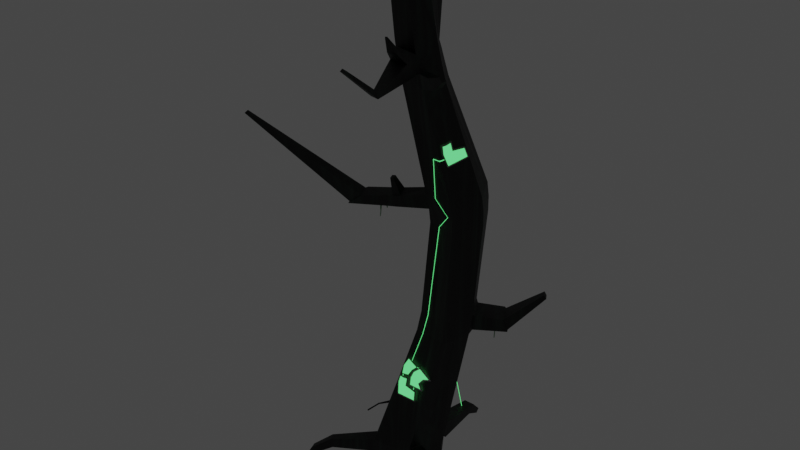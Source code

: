 # Source: finished_tree_1.blend  (saved by Blender 3.6.13; exported with 4.5.12 LTS)
import bpy
from mathutils import Matrix  # noqa: F401  (used for matrix-valued properties, if any)

bpy.ops.wm.read_factory_settings(use_empty=True)
scene = bpy.context.scene
scene.name = 'Scene'

# ---- collections
col_collection = bpy.data.collections.new('Collection'); scene.collection.children.link(col_collection)

# ---- materials (node trees are filled in below, after node groups)
mat_material = bpy.data.materials.new('Material')
mat_material.alpha_threshold = 0.0
mat_material.use_transparent_shadow = False
mat_material.roughness = 0.5
mat_material.line_color = (0.0, 0.0, 0.0, 1.0)
mat_material_001 = bpy.data.materials.new('Material.001')
mat_material_001.use_transparent_shadow = False
mat_metal1 = bpy.data.materials.new('metal1')
mat_metal1.use_transparent_shadow = False
mat_metal3 = bpy.data.materials.new('metal3')
mat_metal3.use_transparent_shadow = False
mat_material_002 = bpy.data.materials.new('Material.002')
mat_material_002.use_transparent_shadow = False
mat_material_003 = bpy.data.materials.new('Material.003')
mat_material_003.use_transparent_shadow = False
mat_material_004 = bpy.data.materials.new('Material.004')
mat_material_004.use_transparent_shadow = False
mat_material_005 = bpy.data.materials.new('Material.005')
mat_material_005.use_transparent_shadow = False
mat_material_006 = bpy.data.materials.new('Material.006')
mat_material_006.use_transparent_shadow = False
mat_material_007 = bpy.data.materials.new('Material.007')
mat_material_007.use_transparent_shadow = False
mat_material_009 = bpy.data.materials.new('Material.009')
mat_material_009.use_transparent_shadow = False
mat_metal3_002 = bpy.data.materials.new('metal3.002')
mat_metal3_002.use_transparent_shadow = False
mat_material_010 = bpy.data.materials.new('Material.010')
mat_material_010.use_transparent_shadow = False

# ---- material node trees
mat_material.use_nodes = True; mat_material.node_tree.nodes.clear()
_N = mat_material.node_tree.nodes; _L = mat_material.node_tree.links
n0 = _N.new('ShaderNodeOutputMaterial'); n0.name = 'Material Output'; n0.location = (300, 300)
n1 = _N.new('ShaderNodeBsdfPrincipled'); n1.name = 'Principled BSDF'; n1.location = (10, 300)
n1.distribution = 'GGX'
n1.subsurface_method = 'RANDOM_WALK_SKIN'
n1.inputs[2].default_value = 0.5818
n1.inputs[3].default_value = 1.45
n1.inputs[27].default_value = (0.0, 0.0, 0.0, 1.0)
n1.inputs[28].default_value = 1.0
n2 = _N.new('ShaderNodeValToRGB'); n2.name = 'Color Ramp'; n2.location = (-350, 117)
while len(n2.color_ramp.elements) > 1: n2.color_ramp.elements.remove(n2.color_ramp.elements[-1])
n2.color_ramp.elements[0].position = 0.1864; n2.color_ramp.elements[0].color = (0.06663, 0.09084, 0.05448, 1.0)
_e = n2.color_ramp.elements.new(0.3682); _e.color = (0.009721, 0.02416, 0.016, 1.0)
_e = n2.color_ramp.elements.new(0.5182); _e.color = (0.0, 0.0, 0.0, 1.0)
n3 = _N.new('ShaderNodeTexNoise'); n3.name = 'Noise Texture'; n3.location = (-606, 157)
n3.noise_dimensions = '2D'
n3.inputs[2].default_value = 4.0
n3.inputs[3].default_value = 4.6
n3.inputs[4].default_value = 1.0
n3.inputs[8].default_value = 1.02
_L.new(n1.outputs[0], n0.inputs[0])
_L.new(n3.outputs[1], n2.inputs[0])
_L.new(n2.outputs[0], n1.inputs[0])
n0.is_active_output = True
mat_material_001.use_nodes = True; mat_material_001.node_tree.nodes.clear()
_N = mat_material_001.node_tree.nodes; _L = mat_material_001.node_tree.links
n0 = _N.new('ShaderNodeOutputMaterial'); n0.name = 'Material Output'; n0.location = (300, 300)
n1 = _N.new('ShaderNodeEmission'); n1.name = 'Emission'; n1.location = (10, 300)
n1.inputs[0].default_value = (0.1384, 1.0, 0.2582, 1.0)
_L.new(n1.outputs[0], n0.inputs[0])
n0.is_active_output = True
mat_metal1.use_nodes = True; mat_metal1.node_tree.nodes.clear()
_N = mat_metal1.node_tree.nodes; _L = mat_metal1.node_tree.links
n0 = _N.new('ShaderNodeBsdfPrincipled'); n0.name = 'Principled BSDF'; n0.location = (10, 300)
n0.distribution = 'GGX'
n0.subsurface_method = 'RANDOM_WALK_SKIN'
n0.inputs[2].default_value = 0.2
n0.inputs[3].default_value = 1.45
n0.inputs[13].default_value = 0.3727
n0.inputs[27].default_value = (0.0, 0.0, 0.0, 1.0)
n0.inputs[28].default_value = 1.0
n1 = _N.new('ShaderNodeOutputMaterial'); n1.name = 'Material Output'; n1.location = (300, 300)
n2 = _N.new('ShaderNodeTexNoise'); n2.name = 'Noise Texture'; n2.location = (-772, 137)
n2.noise_dimensions = '2D'
n2.inputs[2].default_value = -1.63
n2.inputs[3].default_value = 1.8
n2.inputs[4].default_value = 0.08333
n2.inputs[8].default_value = 1.92
n3 = _N.new('ShaderNodeValToRGB'); n3.name = 'Color Ramp'; n3.location = (-511, 93)
while len(n3.color_ramp.elements) > 1: n3.color_ramp.elements.remove(n3.color_ramp.elements[-1])
n3.color_ramp.elements[0].position = 0.0; n3.color_ramp.elements[0].color = (0.2643, 0.2727, 0.2663, 1.0)
_e = n3.color_ramp.elements.new(1.0); _e.color = (0.4934, 0.4865, 0.5231, 1.0)
_L.new(n0.outputs[0], n1.inputs[0])
_L.new(n2.outputs[1], n3.inputs[0])
_L.new(n3.outputs[0], n0.inputs[0])
n1.is_active_output = True
mat_metal3.use_nodes = True; mat_metal3.node_tree.nodes.clear()
_N = mat_metal3.node_tree.nodes; _L = mat_metal3.node_tree.links
n0 = _N.new('ShaderNodeBsdfPrincipled'); n0.name = 'Principled BSDF'; n0.location = (10, 300)
n0.distribution = 'GGX'
n0.subsurface_method = 'RANDOM_WALK_SKIN'
n0.inputs[2].default_value = 0.2
n0.inputs[3].default_value = 1.45
n0.inputs[13].default_value = 0.3727
n0.inputs[27].default_value = (0.0, 0.0, 0.0, 1.0)
n0.inputs[28].default_value = 1.0
n1 = _N.new('ShaderNodeOutputMaterial'); n1.name = 'Material Output'; n1.location = (300, 300)
n2 = _N.new('ShaderNodeTexNoise'); n2.name = 'Noise Texture'; n2.location = (-772, 137)
n2.noise_dimensions = '2D'
n2.inputs[2].default_value = -1.63
n2.inputs[3].default_value = 1.8
n2.inputs[4].default_value = 0.08333
n2.inputs[8].default_value = 1.92
n3 = _N.new('ShaderNodeValToRGB'); n3.name = 'Color Ramp'; n3.location = (-511, 93)
while len(n3.color_ramp.elements) > 1: n3.color_ramp.elements.remove(n3.color_ramp.elements[-1])
n3.color_ramp.elements[0].position = 0.0; n3.color_ramp.elements[0].color = (0.2061, 0.2126, 0.2077, 1.0)
_e = n3.color_ramp.elements.new(1.0); _e.color = (0.2576, 0.254, 0.2727, 1.0)
_L.new(n0.outputs[0], n1.inputs[0])
_L.new(n2.outputs[1], n3.inputs[0])
_L.new(n3.outputs[0], n0.inputs[0])
n1.is_active_output = True
mat_material_002.use_nodes = True; mat_material_002.node_tree.nodes.clear()
_N = mat_material_002.node_tree.nodes; _L = mat_material_002.node_tree.links
n0 = _N.new('ShaderNodeBsdfPrincipled'); n0.name = 'Principled BSDF'; n0.location = (10, 300)
n0.distribution = 'GGX'
n0.subsurface_method = 'RANDOM_WALK_SKIN'
n0.inputs[0].default_value = (0.1619, 0.3392, 0.1774, 1.0)
n0.inputs[3].default_value = 1.45
n0.inputs[27].default_value = (0.0, 0.0, 0.0, 1.0)
n0.inputs[28].default_value = 1.0
n1 = _N.new('ShaderNodeOutputMaterial'); n1.name = 'Material Output'; n1.location = (300, 300)
_L.new(n0.outputs[0], n1.inputs[0])
n1.is_active_output = True
mat_material_003.use_nodes = True; mat_material_003.node_tree.nodes.clear()
_N = mat_material_003.node_tree.nodes; _L = mat_material_003.node_tree.links
n0 = _N.new('ShaderNodeOutputMaterial'); n0.name = 'Material Output'; n0.location = (300, 300)
n1 = _N.new('ShaderNodeEmission'); n1.name = 'Emission'; n1.location = (10, 300)
n1.inputs[0].default_value = (0.137, 1.0, 0.2595, 1.0)
_L.new(n1.outputs[0], n0.inputs[0])
n0.is_active_output = True
mat_material_004.use_nodes = True; mat_material_004.node_tree.nodes.clear()
_N = mat_material_004.node_tree.nodes; _L = mat_material_004.node_tree.links
n0 = _N.new('ShaderNodeOutputMaterial'); n0.name = 'Material Output'; n0.location = (300, 300)
n1 = _N.new('ShaderNodeEmission'); n1.name = 'Emission'; n1.location = (10, 300)
n1.inputs[0].default_value = (0.137, 1.0, 0.2595, 1.0)
_L.new(n1.outputs[0], n0.inputs[0])
n0.is_active_output = True
mat_material_005.use_nodes = True; mat_material_005.node_tree.nodes.clear()
_N = mat_material_005.node_tree.nodes; _L = mat_material_005.node_tree.links
n0 = _N.new('ShaderNodeOutputMaterial'); n0.name = 'Material Output'; n0.location = (300, 300)
n1 = _N.new('ShaderNodeEmission'); n1.name = 'Emission'; n1.location = (10, 300)
n1.inputs[0].default_value = (0.137, 1.0, 0.2595, 1.0)
_L.new(n1.outputs[0], n0.inputs[0])
n0.is_active_output = True
mat_material_006.use_nodes = True; mat_material_006.node_tree.nodes.clear()
_N = mat_material_006.node_tree.nodes; _L = mat_material_006.node_tree.links
n0 = _N.new('ShaderNodeOutputMaterial'); n0.name = 'Material Output'; n0.location = (300, 300)
n1 = _N.new('ShaderNodeEmission'); n1.name = 'Emission'; n1.location = (10, 300)
n1.inputs[0].default_value = (0.137, 1.0, 0.2595, 1.0)
_L.new(n1.outputs[0], n0.inputs[0])
n0.is_active_output = True
mat_material_007.use_nodes = True; mat_material_007.node_tree.nodes.clear()
_N = mat_material_007.node_tree.nodes; _L = mat_material_007.node_tree.links
n0 = _N.new('ShaderNodeOutputMaterial'); n0.name = 'Material Output'; n0.location = (300, 300)
n1 = _N.new('ShaderNodeEmission'); n1.name = 'Emission'; n1.location = (10, 300)
n1.inputs[0].default_value = (0.137, 1.0, 0.2595, 1.0)
_L.new(n1.outputs[0], n0.inputs[0])
n0.is_active_output = True
mat_material_009.use_nodes = True; mat_material_009.node_tree.nodes.clear()
_N = mat_material_009.node_tree.nodes; _L = mat_material_009.node_tree.links
n0 = _N.new('ShaderNodeOutputMaterial'); n0.name = 'Material Output'; n0.location = (300, 300)
n1 = _N.new('ShaderNodeEmission'); n1.name = 'Emission'; n1.location = (10, 300)
n1.inputs[0].default_value = (0.1371, 1.0, 0.2586, 1.0)
_L.new(n1.outputs[0], n0.inputs[0])
n0.is_active_output = True
mat_metal3_002.use_nodes = True; mat_metal3_002.node_tree.nodes.clear()
_N = mat_metal3_002.node_tree.nodes; _L = mat_metal3_002.node_tree.links
n0 = _N.new('ShaderNodeBsdfPrincipled'); n0.name = 'Principled BSDF'; n0.location = (10, 300)
n0.distribution = 'GGX'
n0.subsurface_method = 'RANDOM_WALK_SKIN'
n0.inputs[2].default_value = 0.2
n0.inputs[3].default_value = 1.45
n0.inputs[13].default_value = 0.3727
n0.inputs[27].default_value = (0.0, 0.0, 0.0, 1.0)
n0.inputs[28].default_value = 1.0
n1 = _N.new('ShaderNodeOutputMaterial'); n1.name = 'Material Output'; n1.location = (300, 300)
n2 = _N.new('ShaderNodeTexNoise'); n2.name = 'Noise Texture'; n2.location = (-772, 137)
n2.noise_dimensions = '2D'
n2.inputs[2].default_value = -1.63
n2.inputs[3].default_value = 1.8
n2.inputs[4].default_value = 0.08333
n2.inputs[8].default_value = 1.92
n3 = _N.new('ShaderNodeValToRGB'); n3.name = 'Color Ramp'; n3.location = (-511, 93)
while len(n3.color_ramp.elements) > 1: n3.color_ramp.elements.remove(n3.color_ramp.elements[-1])
n3.color_ramp.elements[0].position = 0.0; n3.color_ramp.elements[0].color = (0.2061, 0.2126, 0.2077, 1.0)
_e = n3.color_ramp.elements.new(1.0); _e.color = (0.2576, 0.254, 0.2727, 1.0)
_L.new(n0.outputs[0], n1.inputs[0])
_L.new(n2.outputs[1], n3.inputs[0])
_L.new(n3.outputs[0], n0.inputs[0])
n1.is_active_output = True
mat_material_010.use_nodes = True; mat_material_010.node_tree.nodes.clear()
_N = mat_material_010.node_tree.nodes; _L = mat_material_010.node_tree.links
n0 = _N.new('ShaderNodeOutputMaterial'); n0.name = 'Material Output'; n0.location = (300, 300)
n1 = _N.new('ShaderNodeEmission'); n1.name = 'Emission'; n1.location = (10, 300)
n1.inputs[0].default_value = (0.137, 1.0, 0.2595, 1.0)
_L.new(n1.outputs[0], n0.inputs[0])
n0.is_active_output = True

# ---- world
world_world = bpy.data.worlds.new('World'); scene.world = world_world
world_world.use_nodes = True; world_world.node_tree.nodes.clear()
_N = world_world.node_tree.nodes; _L = world_world.node_tree.links
n0 = _N.new('ShaderNodeOutputWorld'); n0.name = 'World Output'; n0.location = (300, 300)
n1 = _N.new('ShaderNodeBackground'); n1.name = 'Background'; n1.location = (10, 300)
n1.inputs[0].default_value = (0.05088, 0.05088, 0.05088, 1.0)
_L.new(n1.outputs[0], n0.inputs[0])
n0.is_active_output = True
world_world.color = (0.05088, 0.05088, 0.05088)
world_world.use_sun_shadow = False
world_world.sun_shadow_jitter_overblur = 0.0

# ---- meshes
me_cube = bpy.data.meshes.new('Cube')
me_cube.from_pydata([(0.6565, 0.9402, -0.07448), (0.6333, -1.317, -0.07756), (-0.7367, 0.8233, -0.07448), (-0.8026, -1.435, -0.07448), (-1.432, -0.2288, -0.07448), (1.302, -0.03548, -0.07448), (1.302, -0.03548, -0.07448), (-0.6755, -0.5651, 17.65), (-0.1668, -1.178, 17.65), (0.8094, -0.07423, 17.99), (-0.3176, -0.1032, 18.01), (0.5498, -1.194, 17.69), (1.02, -0.6605, 17.64), (0.7031, 1.768, 10.77), (0.183, 0.827, 10.89), (0.8206, -0.5281, 10.84), (1.747, -0.4282, 10.72), (2.243, 0.6692, 10.74), (1.7, 1.721, 10.79), (0.1757, 1.012, 9.743), (1.799, -0.3585, 9.639), (2.288, 0.719, 9.66), (1.741, 1.769, 9.711), (0.6622, 1.953, 9.723), (0.809, -0.2795, 9.721), (-1.065, -0.9647, -0.07448), (0.8822, -0.8144, -0.07543), (-0.3307, -0.9489, 17.64), (0.7209, -1.004, 17.69), (1.956, 0.02991, 10.73), (0.6358, -0.02217, 10.9), (0.6087, 0.2336, 9.758), (2.01, 0.0892, 9.644), (0.6886, 1.908, 10.25), (0.8319, -0.3901, 10.28), (0.2074, 0.9437, 10.32), (1.789, -0.3728, 10.18), (2.286, 0.7121, 10.2), (1.742, 1.763, 10.25), (0.6455, 0.123, 10.33), (2.003, 0.07805, 10.18), (0.6886, 1.908, 10.25), (0.8319, -0.3901, 10.28), (0.2074, 0.9437, 10.32), (1.789, -0.3728, 10.18), (2.286, 0.7121, 10.2), (1.742, 1.763, 10.25), (0.6455, 0.123, 10.33), (2.003, 0.07805, 10.18), (-1.499, -1.84, 10.31), (-1.022, -1.671, 10.68), (-1.189, -1.15, 10.77), (-1.669, -1.318, 10.4), (-1.499, -1.84, 10.31), (-1.022, -1.671, 10.68), (-1.189, -1.15, 10.77), (-1.669, -1.318, 10.4), (-1.489, -1.786, 10.37), (-1.104, -1.652, 10.67), (-1.24, -1.23, 10.75), (-1.627, -1.365, 10.45), (-4.532, -3.494, 13.3), (-4.454, -3.473, 13.37), (-4.494, -3.371, 13.38), (-4.573, -3.392, 13.31), (0.1386, -1.057, 10.8), (0.003179, -0.586, 10.9), (-0.1625, -0.5666, 10.43), (-0.02268, -1.048, 10.34), (-0.144, -1.196, 10.78), (-0.5103, -0.7695, 10.44), (-0.2731, -0.7364, 10.87), (-0.3781, -1.236, 10.34), (-0.2302, -0.7695, 10.87), (-0.002641, -0.6462, 10.89), (0.1071, -1.031, 10.81), (-0.1248, -1.147, 10.79), (-0.301, -0.9456, 11.39), (-0.2001, -0.9, 11.4), (-0.1497, -1.067, 11.37), (-0.2509, -1.111, 11.36), (-0.1283, 0.9226, 6.135), (1.62, -0.4779, 6.095), (2.06, 0.5935, 6.116), (1.489, 1.63, 6.143), (0.3974, 1.807, 6.142), (0.4923, -0.3122, 6.118), (1.8, -0.03355, 6.102), (0.2692, 0.1999, 6.128), (-0.2394, 0.8481, 5.349), (1.65, -0.5248, 5.308), (1.977, 0.5392, 5.337), (1.4, 1.572, 5.359), (0.2974, 1.74, 5.356), (0.3699, -0.3916, 5.335), (1.804, -0.08122, 5.317), (0.1459, 0.1198, 5.343), (2.049, 0.7562, 6.023), (1.617, 1.532, 6.044), (1.986, 0.7154, 5.438), (1.551, 1.489, 5.455), (2.918, 1.23, 5.967), (2.482, 2.003, 5.986), (3.076, 1.318, 5.489), (2.635, 2.086, 5.505), (2.919, 1.306, 5.956), (2.547, 1.964, 5.973), (3.054, 1.381, 5.549), (2.679, 2.036, 5.563), (3.952, 2.204, 6.922), (3.817, 2.432, 6.928), (4.017, 2.246, 6.775), (3.881, 2.474, 6.781), (-1.432, -0.2286, 0.4556), (0.7738, -1.296, 0.7561), (1.302, -0.0355, 0.4556), (0.6639, 0.9484, 0.9872), (-0.7079, 0.8528, 0.9861), (-0.8026, -1.435, 0.4556), (0.9674, -0.801, 0.7627), (-1.065, -0.9646, 0.4556), (1.008, 0.4081, -0.07448), (-1.13, 0.2332, -0.07448), (0.3905, 1.484, 9.714), (2.045, 1.2, 9.688), (1.804, 1.068, 6.131), (0.1262, 1.342, 6.134), (0.02193, 1.271, 5.348), (1.718, 1.011, 5.35), (1.853, 1.109, 6.034), (1.788, 1.067, 5.448), (2.717, 1.579, 5.978), (2.873, 1.665, 5.498), (2.747, 1.603, 5.965), (2.881, 1.677, 5.557), (3.891, 2.308, 6.925), (3.955, 2.35, 6.778), (1.008, 0.4081, 0.4556), (-1.13, 0.2332, 0.4556), (-0.8543, 0.797, -0.0111), (-0.8543, 0.797, 0.3922), (-1.154, 0.3478, -0.0111), (-1.154, 0.3478, 0.3922), (-1.746, 1.322, 0.09189), (-1.83, 1.392, 0.2893), (-1.909, 1.076, 0.09189), (-1.992, 1.147, 0.2893), (-2.369, 1.765, -0.281), (-2.435, 1.819, -0.1926), (-2.455, 1.635, -0.281), (-2.52, 1.689, -0.1926), (-2.622, 1.981, -0.6094), (-2.691, 2.032, -0.521), (-2.706, 1.853, -0.6094), (-2.774, 1.905, -0.521), (-2.137, 1.597, -0.1412), (-2.251, 1.424, -0.1412), (-2.322, 1.486, -0.01188), (-2.209, 1.659, -0.01188), (-2.463, 1.549, -0.2296), (-2.5, 1.581, -0.1797), (-2.389, 1.466, -0.07785), (-2.348, 1.431, -0.1507), (-2.767, 1.093, -0.2231), (-2.795, 1.1, -0.1968), (-2.732, 1.031, -0.138), (-2.699, 1.026, -0.1769), (-2.983, 0.6445, -0.4039), (-3.011, 0.6513, -0.3777), (-2.948, 0.5815, -0.3189), (-2.916, 0.5766, -0.3577), (-0.0423, 0.8767, -0.07448), (-0.1098, -1.391, -0.07476), (-0.0825, -0.1576, -0.07448), (1.314, -0.2546, 9.668), (1.227, 1.88, 9.721), (-0.1168, -0.9168, -0.07451), (0.9663, 1.736, 6.144), (1.092, -0.3698, 6.107), (1.056, -0.4326, 5.321), (0.8705, 1.673, 5.359), (-0.02383, 0.8959, 0.9866), (-0.06344, -1.386, 0.4516), (-0.06616, 0.3106, -0.07448), (0.6548, 1.061, 0.4513), (0.6551, 1.062, -0.1834), (-0.02768, 1.002, -0.1834), (-0.02808, 1.002, 0.4513), (0.5892, 2.931, 0.2947), (0.5892, 2.679, -0.02689), (0.1818, 2.678, -0.02689), (0.1831, 2.931, 0.2947), (0.4857, 3.454, -0.2462), (0.4857, 3.331, -0.4039), (0.2866, 3.331, -0.4039), (0.2866, 3.454, -0.2462), (0.7971, -1.278, 0.715), (0.6667, -1.296, -0.03693), (0.8872, -0.8434, -0.03468), (0.9709, -0.8311, 0.721), (1.714, -1.791, 0.8211), (1.578, -1.732, -0.1253), (1.876, -1.177, -0.1253), (2.009, -1.238, 0.8211), (1.828, -1.805, 0.7809), (1.647, -1.724, -0.1565), (1.944, -1.169, -0.1565), (2.121, -1.254, 0.7809), (2.971, -2.243, 0.3758), (2.742, -2.198, -0.2023), (2.932, -1.845, -0.2496), (3.161, -1.89, 0.3284), (3.103, -2.301, 0.2756), (2.828, -2.216, -0.1941), (2.995, -1.904, -0.236), (3.271, -1.988, 0.2337), (3.852, -2.683, -0.4068), (3.725, -2.644, -0.6235), (3.802, -2.5, -0.6428), (3.929, -2.539, -0.4261), (0.02497, -0.8585, 18.22), (0.09302, -0.952, 18.21), (0.49, -0.5217, 18.31), (0.06704, -0.4986, 18.3), (0.3881, -0.9879, 18.2), (0.5934, -0.7758, 18.22), (-0.1032, -0.713, 18.25), (0.456, -0.9092, 18.2), (-0.1165, -0.9109, 17.98), (-0.004088, -1.06, 17.97), (0.6983, -0.2574, 18.13), (-0.04286, -0.2593, 18.13), (0.4581, -1.086, 17.98), (0.7979, -0.7444, 17.98), (-0.3431, -0.6665, 18.0), (0.5731, -0.9613, 17.98), (-0.6562, -0.6046, 17.7), (-0.361, -0.9322, 17.69), (-0.1765, -0.9008, 17.98), (-0.3748, -0.6913, 18.0), (-1.366, -0.8562, 18.28), (-1.29, -1.018, 18.28), (-1.023, -0.9474, 18.38), (-1.082, -0.8468, 18.38), (-1.618, -0.9721, 18.54), (-1.553, -1.126, 18.55), (-1.361, -1.059, 18.59), (-1.409, -0.9517, 18.59), (-2.798, -1.428, 19.48), (-2.742, -1.543, 19.48), (-2.667, -1.508, 19.53), (-2.706, -1.428, 19.53), (-1.617, -1.148, 18.76), (-1.661, -1.05, 18.76), (-1.712, -1.191, 18.7), (-1.775, -1.052, 18.69), (-1.743, -1.194, 18.86), (-1.839, -1.237, 18.8), (-1.788, -1.1, 18.86), (-1.905, -1.102, 18.8), (-2.115, -1.198, 18.65), (-2.09, -1.19, 18.51), (-2.028, -1.316, 18.52), (-2.056, -1.32, 18.65), (-2.265, -1.273, 18.62), (-2.345, -1.272, 18.48), (-2.285, -1.401, 18.46), (-2.208, -1.397, 18.6), (-2.589, -1.43, 18.61), (-2.643, -1.428, 18.52), (-2.602, -1.515, 18.5), (-2.55, -1.513, 18.6), (-0.07515, 0.6591, 15.44), (-0.04314, -0.9172, 15.27), (-0.4675, -0.08462, 15.29), (0.8055, -0.9443, 15.17), (1.2, -0.2367, 15.22), (0.7573, 0.428, 15.23), (0.9643, -0.6321, 15.18), (-0.1973, -0.5843, 15.29), (-0.07315, 0.5057, 15.65), (-0.1194, -0.9633, 15.81), (0.8546, -0.6789, 15.8), (-0.2642, -0.6414, 15.82), (-0.5026, -0.178, 15.8), (0.699, -0.9848, 15.79), (1.098, -0.291, 15.78), (0.6934, 0.3238, 15.7), (1.224, -3.279, 15.28), (1.24, -3.403, 15.14), (0.9285, -3.364, 15.16), (0.9216, -3.247, 15.3), (1.012, -4.496, 16.26), (1.012, -4.599, 16.21), (0.8182, -4.567, 16.22), (0.8245, -4.465, 16.28), (-0.4122, 0.0005386, 14.78), (0.9494, -0.9329, 14.67), (1.317, -0.1804, 14.71), (0.8385, 0.5338, 14.73), (0.1026, 0.5655, 14.83), (0.0319, -0.8618, 14.76), (1.112, -0.6118, 14.69), (-0.1319, -0.5121, 14.78), (1.675, -0.8723, 14.89), (1.443, -0.8898, 15.24), (1.304, -1.143, 15.19), (1.529, -1.137, 14.83), (1.973, -1.11, 15.17), (1.804, -1.125, 15.38), (1.715, -1.286, 15.33), (1.88, -1.277, 15.12), (0.8478, -1.587, 15.65), (0.1637, -1.574, 15.67), (0.2215, -1.566, 15.24), (0.9306, -1.583, 15.16), (0.2804, -1.875, 16.17), (0.5773, -1.817, 16.24), (0.4446, -2.054, 16.07), (0.6923, -2.008, 16.12), (2.094, -1.221, 15.3), (1.971, -1.231, 15.45), (1.905, -1.35, 15.42), (2.026, -1.344, 15.26), (0.4382, -2.139, 16.58), (0.5161, -2.123, 16.59), (0.4803, -2.187, 16.55), (0.545, -2.174, 16.56), (-0.2463, 0.09572, 17.69), (-0.1644, -1.158, 17.52), (0.7283, -0.9788, 17.56), (-0.3286, -0.9243, 17.5), (-0.6665, -0.5412, 17.51), (0.5583, -1.175, 17.57), (1.02, -0.6294, 17.51), (0.8821, 0.1001, 17.64), (0.1873, 1.638, 18.91), (-0.09757, 1.562, 18.91), (-0.1454, 1.883, 18.77), (0.142, 1.955, 18.78), (0.07867, 1.963, 19.23), (-0.1749, 1.891, 19.23), (-0.2014, 1.996, 19.2), (0.05425, 2.067, 19.2), (0.55, 1.039, 18.03), (0.2682, 1.101, 18.04), (0.246, 0.8448, 18.29), (0.5338, 0.7823, 18.28), (0.07712, 0.7216, 17.75), (0.03606, 0.4159, 18.05), (0.6429, 0.3517, 18.11), (0.7151, 0.6645, 17.81), (0.511, 0.998, 17.34), (0.4892, 1.081, 17.73), (0.2727, 1.084, 17.75), (0.1519, 0.9732, 17.34), (0.3869, 1.228, 17.15), (0.3493, 1.363, 17.43), (0.1511, 1.348, 17.43), (0.1311, 1.214, 17.16), (-0.5368, -0.2454, 16.15), (0.6556, -1.018, 16.16), (1.056, -0.344, 16.13), (0.6756, 0.228, 15.97), (-0.1751, 0.3213, 15.96), (-0.1509, -0.996, 16.18), (0.8081, -0.7199, 16.17), (-0.2929, -0.6819, 16.19), (0.8744, -0.3598, 17.84), (-0.4694, -0.3075, 17.87), (1.873, 1.387, 10.78), (0.5061, 1.507, 10.78), (0.5245, -0.6138, 18.28), (0.01163, -0.5727, 18.28), (0.7319, -0.4533, 18.06), (-0.1452, -0.4106, 18.08), (0.8943, 0.2116, 15.23), (-0.4414, 0.2545, 15.48), (0.8174, 0.1248, 15.74), (-0.2144, 0.259, 15.72), (-0.2054, 0.2519, 14.52), (0.9858, 0.301, 14.72), (0.9191, -0.2585, 17.57), (-0.4246, -0.2161, 17.61), (-0.3199, 0.1275, 16.03), (0.7968, 0.03517, 16.03), (-1.215, 1.587, 15.33), (-1.013, 1.438, 15.42), (-1.068, 1.204, 15.44), (-1.26, 1.333, 15.18), (-1.507, 1.572, 15.61), (-1.442, 1.528, 15.69), (-1.457, 1.457, 15.7), (-1.523, 1.498, 15.61), (-0.803, 1.281, 15.47), (-0.9303, 1.432, 15.19), (-0.9637, 1.007, 14.87), (-0.8758, 0.8997, 15.49), (-2.485, -1.862, -0.2537), (-2.321, -2.153, -0.2235), (-2.387, -2.171, 0.1335), (-2.555, -1.878, 0.1053), (-2.985, -2.202, -0.5862), (-2.876, -2.45, -0.5629), (-3.073, -2.524, -0.388), (-3.183, -2.271, -0.4122), (-3.112, -2.292, -0.7687), (-3.023, -2.507, -0.7515), (-3.202, -2.571, -0.6235), (-3.291, -2.356, -0.6407)], [(5, 6)], [(176, 172, 1, 26), (183, 173, 5, 121), (374, 233, 225, 372), (233, 235, 227, 225), (383, 328, 10, 369), (333, 329, 8, 11), (331, 332, 7, 27), (330, 333, 11, 28), (382, 334, 12, 368), (345, 344, 339, 338), (33, 38, 18, 13), (38, 37, 17, 370, 18), (40, 36, 16, 29), (39, 35, 14, 30), (36, 34, 15, 16), (35, 33, 13, 371, 14), (126, 85, 23, 123), (178, 86, 24, 174), (88, 81, 19, 31), (87, 82, 20, 32), (125, 83, 21, 124), (177, 84, 22, 175), (83, 87, 32, 21), (86, 88, 31, 24), (71, 69, 50, 51), (37, 40, 29, 17), (334, 330, 28, 12), (329, 331, 27, 8), (235, 232, 224, 227), (173, 176, 26, 5), (21, 32, 40, 37), (24, 31, 39, 34), (19, 123, 23, 33, 35), (20, 174, 24, 34, 36), (31, 19, 35, 39), (32, 20, 36, 40), (22, 124, 21, 37, 38), (23, 175, 22, 38, 33), (33, 38, 46, 41), (40, 36, 44, 48), (36, 34, 42, 44), (34, 39, 47, 42), (38, 37, 45, 46), (39, 35, 43, 47), (35, 33, 41, 43), (37, 40, 48, 45), (50, 49, 53, 54), (72, 70, 52, 49), (70, 71, 51, 52), (69, 72, 49, 50), (53, 56, 60, 57), (49, 52, 56, 53), (51, 50, 54, 55), (52, 51, 55, 56), (60, 59, 63, 64), (55, 54, 58, 59), (56, 55, 59, 60), (54, 53, 57, 58), (61, 64, 63, 62), (58, 57, 61, 62), (57, 60, 64, 61), (59, 58, 62, 63), (15, 34, 68, 65), (39, 30, 66, 67), (34, 39, 67, 68), (30, 15, 65, 66), (65, 68, 72, 69), (67, 66, 71, 70), (68, 67, 70, 72), (71, 66, 74, 73), (73, 74, 78, 77), (65, 69, 76, 75), (69, 71, 73, 76), (66, 65, 75, 74), (78, 79, 80, 77), (76, 73, 77, 80), (74, 75, 79, 78), (75, 76, 80, 79), (94, 96, 88, 86), (91, 95, 87, 83), (180, 92, 84, 177), (91, 83, 97, 99), (95, 90, 82, 87), (96, 89, 81, 88), (179, 94, 86, 178), (127, 93, 85, 126), (138, 117, 93, 127), (182, 118, 94, 179), (120, 113, 89, 96), (119, 114, 90, 95), (137, 115, 91, 128), (181, 116, 92, 180), (115, 119, 95, 91), (118, 120, 96, 94), (98, 100, 104, 102), (84, 92, 100, 98), (128, 91, 99, 130), (125, 84, 98, 129), (102, 104, 108, 106), (129, 98, 102, 131), (130, 99, 103, 132), (99, 97, 101, 103), (134, 107, 111, 136), (131, 102, 106, 133), (132, 103, 107, 134), (103, 101, 105, 107), (136, 111, 109, 135), (107, 105, 109, 111), (106, 108, 112, 110), (133, 106, 110, 135), (118, 3, 399, 400), (5, 26, 119, 115), (0, 116, 184, 185), (121, 5, 115, 137), (26, 1, 197, 198), (25, 4, 113, 120), (172, 3, 118, 182), (138, 122, 141, 142), (4, 122, 138, 113), (0, 121, 137, 116), (105, 133, 135, 109), (112, 136, 135, 110), (104, 132, 134, 108), (101, 131, 133, 105), (108, 134, 136, 112), (100, 130, 132, 104), (97, 129, 131, 101), (83, 125, 129, 97), (92, 128, 130, 100), (116, 137, 128, 92), (113, 138, 127, 89), (89, 127, 126, 81), (84, 125, 124, 22), (81, 126, 123, 19), (171, 183, 121, 0), (142, 141, 145, 146), (122, 2, 139, 141), (2, 117, 140, 139), (117, 138, 142, 140), (156, 155, 147, 149), (141, 139, 143, 145), (140, 142, 146, 144), (139, 140, 144, 143), (148, 150, 154, 152), (158, 157, 150, 148), (155, 158, 148, 147), (157, 156, 162, 161), (153, 151, 152, 154), (147, 148, 152, 151), (150, 149, 153, 154), (149, 147, 151, 153), (146, 145, 156, 157), (143, 144, 158, 155), (144, 146, 157, 158), (145, 143, 155, 156), (162, 159, 163, 166), (149, 150, 160, 159), (150, 157, 161, 160), (156, 149, 159, 162), (165, 166, 170, 169), (159, 160, 164, 163), (161, 162, 166, 165), (160, 161, 165, 164), (169, 170, 167, 168), (164, 165, 169, 168), (166, 163, 167, 170), (163, 164, 168, 167), (2, 122, 183, 171), (1, 172, 182, 114), (2, 171, 181, 117), (117, 181, 180, 93), (114, 182, 179, 90), (90, 179, 178, 82), (93, 180, 177, 85), (4, 25, 176, 173), (85, 177, 175, 23), (82, 178, 174, 20), (122, 4, 173, 183), (25, 3, 172, 176), (184, 187, 191, 188), (116, 181, 187, 184), (181, 171, 186, 187), (171, 0, 185, 186), (191, 190, 194, 195), (185, 184, 188, 189), (187, 186, 190, 191), (186, 185, 189, 190), (194, 193, 192, 195), (190, 189, 193, 194), (188, 191, 195, 192), (189, 188, 192, 193), (199, 198, 202, 203), (114, 119, 199, 196), (1, 114, 196, 197), (119, 26, 198, 199), (200, 203, 207, 204), (197, 196, 200, 201), (196, 199, 203, 200), (198, 197, 201, 202), (204, 207, 211, 208), (202, 201, 205, 206), (203, 202, 206, 207), (201, 200, 204, 205), (211, 210, 214, 215), (206, 205, 209, 210), (207, 206, 210, 211), (205, 204, 208, 209), (215, 214, 218, 219), (209, 208, 212, 213), (208, 211, 215, 212), (210, 209, 213, 214), (218, 217, 216, 219), (213, 212, 216, 217), (212, 215, 219, 216), (214, 213, 217, 218), (220, 227, 224, 221), (373, 372, 225, 226), (226, 225, 227, 220), (231, 230, 222, 223), (228, 234, 226, 220), (375, 231, 223, 373), (232, 229, 221, 224), (229, 228, 220, 221), (27, 7, 236, 237), (8, 27, 228, 229), (368, 12, 233, 374), (10, 9, 230, 231), (11, 8, 229, 232), (12, 28, 235, 233), (369, 10, 231, 375), (28, 11, 232, 235), (237, 236, 240, 241), (234, 228, 238, 239), (7, 234, 239, 236), (228, 27, 237, 238), (243, 242, 246, 247), (239, 238, 242, 243), (238, 237, 241, 242), (236, 239, 243, 240), (258, 256, 250, 251), (242, 241, 245, 246), (240, 243, 247, 244), (241, 240, 244, 245), (249, 248, 251, 250), (256, 257, 249, 250), (259, 258, 251, 248), (257, 259, 248, 249), (245, 244, 255, 254), (244, 247, 253, 255), (246, 245, 254, 252), (247, 246, 252, 253), (257, 254, 262, 263), (255, 253, 258, 259), (252, 254, 257, 256), (253, 252, 256, 258), (263, 262, 266, 267), (255, 259, 260, 261), (259, 257, 263, 260), (254, 255, 261, 262), (267, 266, 270, 271), (261, 260, 264, 265), (260, 263, 267, 264), (262, 261, 265, 266), (270, 269, 268, 271), (265, 264, 268, 269), (264, 267, 271, 268), (266, 265, 269, 270), (301, 303, 279, 273), (298, 302, 278, 276), (300, 299, 277, 272), (381, 298, 276, 376), (302, 297, 307, 304), (303, 296, 274, 279), (297, 301, 273, 275), (395, 394, 387, 386), (273, 279, 283, 281), (276, 278, 282, 286), (272, 277, 287, 280), (376, 276, 286, 378), (278, 275, 285, 282), (279, 274, 284, 283), (313, 312, 288, 291), (377, 272, 280, 379), (290, 291, 295, 294), (314, 313, 291, 290), (312, 315, 289, 288), (315, 314, 290, 289), (293, 294, 295, 292), (288, 289, 293, 292), (291, 288, 292, 295), (289, 290, 294, 293), (371, 13, 300, 380), (16, 15, 301, 297), (30, 14, 296, 303), (29, 16, 297, 302), (370, 17, 298, 381), (13, 18, 299, 300), (17, 29, 302, 298), (15, 30, 303, 301), (307, 306, 310, 311), (297, 275, 306, 307), (275, 278, 305, 306), (278, 302, 304, 305), (311, 310, 322, 323), (305, 304, 308, 309), (304, 307, 311, 308), (306, 305, 309, 310), (275, 273, 314, 315), (285, 275, 315, 312), (273, 281, 313, 314), (312, 313, 318, 319), (318, 316, 324, 326), (281, 285, 317, 316), (313, 281, 316, 318), (285, 312, 319, 317), (320, 323, 322, 321), (309, 308, 320, 321), (308, 311, 323, 320), (310, 309, 321, 322), (324, 325, 327, 326), (317, 319, 327, 325), (316, 317, 325, 324), (319, 318, 326, 327), (365, 367, 331, 329), (362, 366, 330, 334), (364, 363, 335, 328), (385, 362, 334, 382), (366, 361, 333, 330), (367, 360, 332, 331), (361, 365, 329, 333), (384, 364, 328, 383), (336, 337, 341, 340), (346, 345, 338, 337), (347, 346, 337, 336), (344, 347, 336, 339), (342, 343, 340, 341), (338, 339, 343, 342), (337, 338, 342, 341), (339, 336, 340, 343), (351, 350, 347, 344), (350, 349, 346, 347), (349, 348, 345, 346), (351, 344, 353, 352), (328, 335, 351, 348), (10, 328, 348, 349), (9, 10, 349, 350), (335, 9, 350, 351), (353, 354, 358, 357), (344, 345, 354, 353), (348, 351, 352, 355), (345, 348, 355, 354), (359, 356, 357, 358), (354, 355, 359, 358), (352, 353, 357, 356), (355, 352, 356, 359), (379, 280, 364, 384), (285, 281, 365, 361), (283, 284, 360, 367), (282, 285, 361, 366), (378, 286, 362, 385), (280, 287, 363, 364), (286, 282, 366, 362), (281, 283, 367, 365), (287, 378, 385, 363), (284, 379, 384, 360), (360, 384, 383, 332), (363, 385, 382, 335), (18, 370, 381, 299), (14, 371, 380, 296), (274, 377, 379, 284), (277, 376, 378, 287), (296, 380, 377, 274), (299, 381, 376, 277), (7, 369, 375, 234), (9, 368, 374, 230), (234, 375, 373, 226), (223, 222, 372, 373), (335, 382, 368, 9), (332, 383, 369, 7), (230, 374, 372, 222), (389, 386, 390, 393), (397, 396, 389, 388), (394, 397, 388, 387), (396, 395, 386, 389), (393, 390, 391, 392), (386, 387, 391, 390), (388, 389, 393, 392), (387, 388, 392, 391), (380, 300, 395, 396), (272, 377, 397, 394), (377, 380, 396, 397), (300, 272, 394, 395), (398, 401, 405, 402), (3, 25, 398, 399), (120, 118, 400, 401), (25, 120, 401, 398), (402, 405, 409, 406), (399, 398, 402, 403), (401, 400, 404, 405), (400, 399, 403, 404), (407, 406, 409, 408), (403, 402, 406, 407), (405, 404, 408, 409), (404, 403, 407, 408)])
_uv = me_cube.uv_layers.new(name='UVMap')
_uv.uv.foreach_set('vector', [0.2504, 0.6995, 0.2504, 0.75, 0.375, 0.75, 0.375, 0.6995, 0.2504, 0.5675, 0.2504, 0.6238, 0.375, 0.6238, 0.375, 0.5675, 0.375, 0.5393, 0.375, 0.6238, 0.375, 0.6238, 0.375, 0.5393, 0.375, 0.6238, 0.375, 0.6995, 0.375, 0.6995, 0.375, 0.6238, 0.125, 0.5393, 0.125, 0.5, 0.125, 0.5, 0.125, 0.5393, 0.375, 0.75, 0.125, 0.75, 0.125, 0.75, 0.375, 0.75, 0.125, 0.6995, 0.125, 0.6238, 0.125, 0.6238, 0.125, 0.6995, 0.375, 0.6995, 0.375, 0.75, 0.375, 0.75, 0.375, 0.6995, 0.375, 0.5393, 0.375, 0.6238, 0.375, 0.6238, 0.375, 0.5393, 0.125, 0.5, 0.375, 0.5, 0.375, 0.5, 0.125, 0.5, 0.125, 0.5, 0.375, 0.5, 0.375, 0.5, 0.125, 0.5, 0.375, 0.5, 0.375, 0.6238, 0.375, 0.6238, 0.375, 0.5393, 0.375, 0.5, 0.375, 0.6995, 0.375, 0.75, 0.375, 0.75, 0.375, 0.6995, 0.125, 0.6995, 0.125, 0.6238, 0.125, 0.6238, 0.125, 0.6995, 0.375, 0.75, 0.125, 0.75, 0.125, 0.75, 0.375, 0.75, 0.125, 0.6238, 0.125, 0.5, 0.125, 0.5, 0.125, 0.5393, 0.125, 0.6238, 0.125, 0.5675, 0.125, 0.5, 0.125, 0.5, 0.125, 0.5675, 0.2504, 0.75, 0.125, 0.75, 0.125, 0.75, 0.2504, 0.75, 0.125, 0.6995, 0.125, 0.6238, 0.125, 0.6238, 0.125, 0.6995, 0.375, 0.6995, 0.375, 0.75, 0.375, 0.75, 0.375, 0.6995, 0.375, 0.5675, 0.375, 0.6238, 0.375, 0.6238, 0.375, 0.5675, 0.2504, 0.5, 0.375, 0.5, 0.375, 0.5, 0.2504, 0.5, 0.375, 0.6238, 0.375, 0.6995, 0.375, 0.6995, 0.375, 0.6238, 0.125, 0.75, 0.125, 0.6995, 0.125, 0.6995, 0.125, 0.75, 0.125, 0.6995, 0.125, 0.75, 0.125, 0.75, 0.125, 0.6995, 0.375, 0.6238, 0.375, 0.6995, 0.375, 0.6995, 0.375, 0.6238, 0.375, 0.6238, 0.375, 0.6995, 0.375, 0.6995, 0.375, 0.6238, 0.125, 0.75, 0.125, 0.6995, 0.125, 0.6995, 0.125, 0.75, 0.375, 0.6995, 0.375, 0.75, 0.375, 0.75, 0.375, 0.6995, 0.2504, 0.6238, 0.2504, 0.6995, 0.375, 0.6995, 0.375, 0.6238, 0.375, 0.6238, 0.375, 0.6995, 0.375, 0.6995, 0.375, 0.6238, 0.125, 0.75, 0.125, 0.6995, 0.125, 0.6995, 0.125, 0.75, 0.125, 0.6238, 0.125, 0.5675, 0.125, 0.5, 0.125, 0.5, 0.125, 0.6238, 0.375, 0.75, 0.2504, 0.75, 0.125, 0.75, 0.125, 0.75, 0.375, 0.75, 0.125, 0.6995, 0.125, 0.6238, 0.125, 0.6238, 0.125, 0.6995, 0.375, 0.6995, 0.375, 0.75, 0.375, 0.75, 0.375, 0.6995, 0.375, 0.5, 0.375, 0.5675, 0.375, 0.6238, 0.375, 0.6238, 0.375, 0.5, 0.125, 0.5, 0.2504, 0.5, 0.375, 0.5, 0.375, 0.5, 0.125, 0.5, 0.125, 0.5, 0.375, 0.5, 0.375, 0.5, 0.125, 0.5, 0.375, 0.6995, 0.375, 0.75, 0.375, 0.75, 0.375, 0.6995, 0.375, 0.75, 0.125, 0.75, 0.125, 0.75, 0.375, 0.75, 0.125, 0.75, 0.125, 0.6995, 0.125, 0.6995, 0.125, 0.75, 0.375, 0.5, 0.375, 0.6238, 0.375, 0.6238, 0.375, 0.5, 0.125, 0.6995, 0.125, 0.6238, 0.125, 0.6238, 0.125, 0.6995, 0.125, 0.6238, 0.125, 0.5, 0.125, 0.5, 0.125, 0.6238, 0.375, 0.6238, 0.375, 0.6995, 0.375, 0.6995, 0.375, 0.6238, 0.125, 0.75, 0.125, 0.75, 0.125, 0.75, 0.125, 0.75, 0.125, 0.75, 0.125, 0.6995, 0.125, 0.6995, 0.125, 0.75, 0.125, 0.6995, 0.125, 0.6995, 0.125, 0.6995, 0.125, 0.6995, 0.125, 0.75, 0.125, 0.75, 0.125, 0.75, 0.125, 0.75, 0.125, 0.75, 0.125, 0.6995, 0.125, 0.6995, 0.125, 0.75, 0.125, 0.75, 0.125, 0.6995, 0.125, 0.6995, 0.125, 0.75, 0.125, 0.6995, 0.125, 0.75, 0.125, 0.75, 0.125, 0.6995, 0.125, 0.6995, 0.125, 0.6995, 0.125, 0.6995, 0.125, 0.6995, 0.125, 0.6995, 0.125, 0.6995, 0.125, 0.6995, 0.125, 0.6995, 0.125, 0.6995, 0.125, 0.75, 0.125, 0.75, 0.125, 0.6995, 0.125, 0.6995, 0.125, 0.6995, 0.125, 0.6995, 0.125, 0.6995, 0.125, 0.75, 0.125, 0.75, 0.125, 0.75, 0.125, 0.75, 0.125, 0.75, 0.125, 0.6995, 0.125, 0.6995, 0.125, 0.75, 0.125, 0.75, 0.125, 0.75, 0.125, 0.75, 0.125, 0.75, 0.125, 0.75, 0.125, 0.6995, 0.125, 0.6995, 0.125, 0.75, 0.125, 0.6995, 0.125, 0.75, 0.125, 0.75, 0.125, 0.6995, 0.125, 0.75, 0.125, 0.75, 0.125, 0.75, 0.125, 0.75, 0.125, 0.6995, 0.125, 0.6995, 0.125, 0.6995, 0.125, 0.6995, 0.125, 0.75, 0.125, 0.6995, 0.125, 0.6995, 0.125, 0.75, 0.125, 0.6995, 0.125, 0.75, 0.125, 0.75, 0.125, 0.6995, 0.125, 0.75, 0.125, 0.75, 0.125, 0.75, 0.125, 0.75, 0.125, 0.6995, 0.125, 0.6995, 0.125, 0.6995, 0.125, 0.6995, 0.125, 0.75, 0.125, 0.6995, 0.125, 0.6995, 0.125, 0.75, 0.125, 0.6995, 0.125, 0.6995, 0.125, 0.6995, 0.125, 0.6995, 0.125, 0.6995, 0.125, 0.6995, 0.125, 0.6995, 0.125, 0.6995, 0.125, 0.75, 0.125, 0.75, 0.125, 0.75, 0.125, 0.75, 0.125, 0.75, 0.125, 0.6995, 0.125, 0.6995, 0.125, 0.75, 0.125, 0.6995, 0.125, 0.75, 0.125, 0.75, 0.125, 0.6995, 0.125, 0.6995, 0.125, 0.75, 0.125, 0.75, 0.125, 0.6995, 0.125, 0.75, 0.125, 0.6995, 0.125, 0.6995, 0.125, 0.75, 0.125, 0.6995, 0.125, 0.75, 0.125, 0.75, 0.125, 0.6995, 0.125, 0.75, 0.125, 0.75, 0.125, 0.75, 0.125, 0.75, 0.125, 0.75, 0.125, 0.6995, 0.125, 0.6995, 0.125, 0.75, 0.375, 0.6238, 0.375, 0.6995, 0.375, 0.6995, 0.375, 0.6238, 0.2504, 0.5, 0.375, 0.5, 0.375, 0.5, 0.2504, 0.5, 0.375, 0.6238, 0.375, 0.6238, 0.375, 0.6238, 0.375, 0.6238, 0.375, 0.6995, 0.375, 0.75, 0.375, 0.75, 0.375, 0.6995, 0.125, 0.6995, 0.125, 0.6238, 0.125, 0.6238, 0.125, 0.6995, 0.2504, 0.75, 0.125, 0.75, 0.125, 0.75, 0.2504, 0.75, 0.125, 0.5675, 0.125, 0.5, 0.125, 0.5, 0.125, 0.5675, 0.125, 0.5675, 0.125, 0.5, 0.125, 0.5, 0.125, 0.5675, 0.2504, 0.75, 0.125, 0.75, 0.125, 0.75, 0.2504, 0.75, 0.125, 0.6995, 0.125, 0.6238, 0.125, 0.6238, 0.125, 0.6995, 0.375, 0.6995, 0.375, 0.75, 0.375, 0.75, 0.375, 0.6995, 0.375, 0.5675, 0.375, 0.6238, 0.375, 0.6238, 0.375, 0.5675, 0.2504, 0.5, 0.375, 0.5, 0.375, 0.5, 0.2504, 0.5, 0.375, 0.6238, 0.375, 0.6995, 0.375, 0.6995, 0.375, 0.6238, 0.125, 0.75, 0.125, 0.6995, 0.125, 0.6995, 0.125, 0.75, 0.375, 0.5, 0.375, 0.5, 0.375, 0.5, 0.375, 0.5, 0.375, 0.5, 0.375, 0.5, 0.375, 0.5, 0.375, 0.5, 0.375, 0.5675, 0.375, 0.6238, 0.375, 0.6238, 0.375, 0.5675, 0.375, 0.5675, 0.375, 0.5, 0.375, 0.5, 0.375, 0.5675, 0.375, 0.5, 0.375, 0.5, 0.375, 0.5, 0.375, 0.5, 0.375, 0.5675, 0.375, 0.5, 0.375, 0.5, 0.375, 0.5675, 0.375, 0.5675, 0.375, 0.6238, 0.375, 0.6238, 0.375, 0.5675, 0.375, 0.6238, 0.375, 0.6238, 0.375, 0.6238, 0.375, 0.6238, 0.375, 0.5675, 0.375, 0.6238, 0.375, 0.6238, 0.375, 0.5675, 0.375, 0.5675, 0.375, 0.5, 0.375, 0.5, 0.375, 0.5675, 0.375, 0.5675, 0.375, 0.6238, 0.375, 0.6238, 0.375, 0.5675, 0.375, 0.6238, 0.375, 0.6238, 0.375, 0.6238, 0.375, 0.6238, 0.375, 0.5675, 0.375, 0.6238, 0.375, 0.6238, 0.375, 0.5675, 0.375, 0.6238, 0.375, 0.6238, 0.375, 0.6238, 0.375, 0.6238, 0.375, 0.5, 0.375, 0.5, 0.375, 0.5, 0.375, 0.5, 0.375, 0.5675, 0.375, 0.5, 0.375, 0.5, 0.375, 0.5675, 0.125, 0.75, 0.125, 0.75, 0.125, 0.75, 0.125, 0.75, 0.375, 0.6238, 0.375, 0.6995, 0.375, 0.6995, 0.375, 0.6238, 0.375, 0.5, 0.375, 0.5, 0.375, 0.5, 0.375, 0.5, 0.375, 0.5675, 0.375, 0.6238, 0.375, 0.6238, 0.375, 0.5675, 0.375, 0.6995, 0.375, 0.75, 0.375, 0.75, 0.375, 0.6995, 0.125, 0.6995, 0.125, 0.6238, 0.125, 0.6238, 0.125, 0.6995, 0.2504, 0.75, 0.125, 0.75, 0.125, 0.75, 0.2504, 0.75, 0.125, 0.5675, 0.125, 0.5675, 0.125, 0.5675, 0.125, 0.5675, 0.125, 0.6238, 0.125, 0.5675, 0.125, 0.5675, 0.125, 0.6238, 0.375, 0.5, 0.375, 0.5675, 0.375, 0.5675, 0.375, 0.5, 0.375, 0.6238, 0.375, 0.5675, 0.375, 0.5675, 0.375, 0.6238, 0.375, 0.5, 0.375, 0.5675, 0.375, 0.5675, 0.375, 0.5, 0.375, 0.5, 0.375, 0.5675, 0.375, 0.5675, 0.375, 0.5, 0.375, 0.6238, 0.375, 0.5675, 0.375, 0.5675, 0.375, 0.6238, 0.375, 0.5, 0.375, 0.5675, 0.375, 0.5675, 0.375, 0.5, 0.375, 0.5, 0.375, 0.5675, 0.375, 0.5675, 0.375, 0.5, 0.375, 0.6238, 0.375, 0.5675, 0.375, 0.5675, 0.375, 0.6238, 0.375, 0.6238, 0.375, 0.5675, 0.375, 0.5675, 0.375, 0.6238, 0.375, 0.5, 0.375, 0.5675, 0.375, 0.5675, 0.375, 0.5, 0.375, 0.5, 0.375, 0.5675, 0.375, 0.5675, 0.375, 0.5, 0.125, 0.6238, 0.125, 0.5675, 0.125, 0.5675, 0.125, 0.6238, 0.125, 0.6238, 0.125, 0.5675, 0.125, 0.5675, 0.125, 0.6238, 0.375, 0.5, 0.375, 0.5675, 0.375, 0.5675, 0.375, 0.5, 0.125, 0.6238, 0.125, 0.5675, 0.125, 0.5675, 0.125, 0.6238, 0.2504, 0.5, 0.2504, 0.5675, 0.375, 0.5675, 0.375, 0.5, 0.125, 0.5675, 0.125, 0.5675, 0.125, 0.5675, 0.125, 0.5675, 0.125, 0.5675, 0.125, 0.5, 0.125, 0.5, 0.125, 0.5675, 0.125, 0.5, 0.125, 0.5, 0.125, 0.5, 0.125, 0.5, 0.125, 0.5, 0.125, 0.5675, 0.125, 0.5675, 0.125, 0.5, 0.125, 0.5675, 0.125, 0.5, 0.125, 0.5, 0.125, 0.5675, 0.125, 0.5675, 0.125, 0.5, 0.125, 0.5, 0.125, 0.5675, 0.125, 0.5, 0.125, 0.5675, 0.125, 0.5675, 0.125, 0.5, 0.125, 0.5, 0.125, 0.5, 0.125, 0.5, 0.125, 0.5, 0.125, 0.5, 0.125, 0.5675, 0.125, 0.5675, 0.125, 0.5, 0.125, 0.5, 0.125, 0.5675, 0.125, 0.5675, 0.125, 0.5, 0.125, 0.5, 0.125, 0.5, 0.125, 0.5, 0.125, 0.5, 0.125, 0.5675, 0.125, 0.5675, 0.125, 0.5675, 0.125, 0.5675, 0.125, 0.5675, 0.125, 0.5, 0.125, 0.5, 0.125, 0.5675, 0.125, 0.5, 0.125, 0.5, 0.125, 0.5, 0.125, 0.5, 0.125, 0.5675, 0.125, 0.5675, 0.125, 0.5675, 0.125, 0.5675, 0.125, 0.5675, 0.125, 0.5, 0.125, 0.5, 0.125, 0.5675, 0.125, 0.5675, 0.125, 0.5675, 0.125, 0.5675, 0.125, 0.5675, 0.125, 0.5, 0.125, 0.5, 0.125, 0.5, 0.125, 0.5, 0.125, 0.5, 0.125, 0.5675, 0.125, 0.5675, 0.125, 0.5, 0.125, 0.5675, 0.125, 0.5, 0.125, 0.5, 0.125, 0.5675, 0.125, 0.5675, 0.125, 0.5675, 0.125, 0.5675, 0.125, 0.5675, 0.125, 0.5675, 0.125, 0.5675, 0.125, 0.5675, 0.125, 0.5675, 0.125, 0.5675, 0.125, 0.5675, 0.125, 0.5675, 0.125, 0.5675, 0.125, 0.5675, 0.125, 0.5675, 0.125, 0.5675, 0.125, 0.5675, 0.125, 0.5675, 0.125, 0.5675, 0.125, 0.5675, 0.125, 0.5675, 0.125, 0.5675, 0.125, 0.5675, 0.125, 0.5675, 0.125, 0.5675, 0.125, 0.5675, 0.125, 0.5675, 0.125, 0.5675, 0.125, 0.5675, 0.125, 0.5675, 0.125, 0.5675, 0.125, 0.5675, 0.125, 0.5675, 0.125, 0.5675, 0.125, 0.5675, 0.125, 0.5675, 0.125, 0.5675, 0.125, 0.5675, 0.125, 0.5675, 0.125, 0.5675, 0.125, 0.5675, 0.125, 0.5675, 0.125, 0.5675, 0.125, 0.5675, 0.125, 0.5675, 0.125, 0.5675, 0.125, 0.5675, 0.125, 0.5675, 0.125, 0.5675, 0.125, 0.5, 0.125, 0.5675, 0.2504, 0.5675, 0.2504, 0.5, 0.375, 0.75, 0.2504, 0.75, 0.2504, 0.75, 0.375, 0.75, 0.125, 0.5, 0.2504, 0.5, 0.2504, 0.5, 0.125, 0.5, 0.125, 0.5, 0.2504, 0.5, 0.2504, 0.5, 0.125, 0.5, 0.375, 0.75, 0.2504, 0.75, 0.2504, 0.75, 0.375, 0.75, 0.375, 0.75, 0.2504, 0.75, 0.2504, 0.75, 0.375, 0.75, 0.125, 0.5, 0.2504, 0.5, 0.2504, 0.5, 0.125, 0.5, 0.125, 0.6238, 0.125, 0.6995, 0.2504, 0.6995, 0.2504, 0.6238, 0.125, 0.5, 0.2504, 0.5, 0.2504, 0.5, 0.125, 0.5, 0.375, 0.75, 0.2504, 0.75, 0.2504, 0.75, 0.375, 0.75, 0.125, 0.5675, 0.125, 0.6238, 0.2504, 0.6238, 0.2504, 0.5675, 0.125, 0.6995, 0.125, 0.75, 0.2504, 0.75, 0.2504, 0.6995, 0.375, 0.5, 0.2504, 0.5, 0.2504, 0.5, 0.375, 0.5, 0.375, 0.5, 0.2504, 0.5, 0.2504, 0.5, 0.375, 0.5, 0.2504, 0.5, 0.2504, 0.5, 0.2504, 0.5, 0.2504, 0.5, 0.2504, 0.5, 0.375, 0.5, 0.375, 0.5, 0.2504, 0.5, 0.2504, 0.5, 0.2504, 0.5, 0.2504, 0.5, 0.2504, 0.5, 0.375, 0.5, 0.375, 0.5, 0.375, 0.5, 0.375, 0.5, 0.2504, 0.5, 0.2504, 0.5, 0.2504, 0.5, 0.2504, 0.5, 0.2504, 0.5, 0.375, 0.5, 0.375, 0.5, 0.2504, 0.5, 0.2504, 0.5, 0.375, 0.5, 0.375, 0.5, 0.2504, 0.5, 0.2504, 0.5, 0.375, 0.5, 0.375, 0.5, 0.2504, 0.5, 0.375, 0.5, 0.2504, 0.5, 0.2504, 0.5, 0.375, 0.5, 0.375, 0.5, 0.375, 0.5, 0.375, 0.5, 0.375, 0.5, 0.375, 0.6995, 0.375, 0.6995, 0.375, 0.6995, 0.375, 0.6995, 0.375, 0.75, 0.375, 0.6995, 0.375, 0.6995, 0.375, 0.75, 0.375, 0.75, 0.375, 0.75, 0.375, 0.75, 0.375, 0.75, 0.375, 0.6995, 0.375, 0.6995, 0.375, 0.6995, 0.375, 0.6995, 0.375, 0.75, 0.375, 0.6995, 0.375, 0.6995, 0.375, 0.75, 0.375, 0.75, 0.375, 0.75, 0.375, 0.75, 0.375, 0.75, 0.375, 0.75, 0.375, 0.6995, 0.375, 0.6995, 0.375, 0.75, 0.375, 0.6995, 0.375, 0.75, 0.375, 0.75, 0.375, 0.6995, 0.375, 0.75, 0.375, 0.6995, 0.375, 0.6995, 0.375, 0.75, 0.375, 0.6995, 0.375, 0.75, 0.375, 0.75, 0.375, 0.6995, 0.375, 0.6995, 0.375, 0.6995, 0.375, 0.6995, 0.375, 0.6995, 0.375, 0.75, 0.375, 0.75, 0.375, 0.75, 0.375, 0.75, 0.375, 0.6995, 0.375, 0.6995, 0.375, 0.6995, 0.375, 0.6995, 0.375, 0.6995, 0.375, 0.75, 0.375, 0.75, 0.375, 0.6995, 0.375, 0.6995, 0.375, 0.6995, 0.375, 0.6995, 0.375, 0.6995, 0.375, 0.75, 0.375, 0.75, 0.375, 0.75, 0.375, 0.75, 0.375, 0.6995, 0.375, 0.6995, 0.375, 0.6995, 0.375, 0.6995, 0.375, 0.75, 0.375, 0.75, 0.375, 0.75, 0.375, 0.75, 0.375, 0.75, 0.375, 0.6995, 0.375, 0.6995, 0.375, 0.75, 0.375, 0.6995, 0.375, 0.75, 0.375, 0.75, 0.375, 0.6995, 0.375, 0.6995, 0.375, 0.75, 0.375, 0.75, 0.375, 0.6995, 0.375, 0.75, 0.375, 0.75, 0.375, 0.75, 0.375, 0.75, 0.375, 0.75, 0.375, 0.6995, 0.375, 0.6995, 0.375, 0.75, 0.375, 0.6995, 0.375, 0.75, 0.375, 0.75, 0.375, 0.6995, 0.125, 0.6995, 0.375, 0.6995, 0.375, 0.75, 0.125, 0.75, 0.125, 0.5393, 0.375, 0.5393, 0.375, 0.6238, 0.125, 0.6238, 0.125, 0.6238, 0.375, 0.6238, 0.375, 0.6995, 0.125, 0.6995, 0.125, 0.5, 0.375, 0.5, 0.375, 0.5, 0.125, 0.5, 0.125, 0.6995, 0.125, 0.6238, 0.125, 0.6238, 0.125, 0.6995, 0.125, 0.5393, 0.125, 0.5, 0.125, 0.5, 0.125, 0.5393, 0.375, 0.75, 0.125, 0.75, 0.125, 0.75, 0.375, 0.75, 0.125, 0.75, 0.125, 0.6995, 0.125, 0.6995, 0.125, 0.75, 0.125, 0.6995, 0.125, 0.6238, 0.125, 0.6238, 0.125, 0.6995, 0.125, 0.75, 0.125, 0.6995, 0.125, 0.6995, 0.125, 0.75, 0.375, 0.5393, 0.375, 0.6238, 0.375, 0.6238, 0.375, 0.5393, 0.125, 0.5, 0.375, 0.5, 0.375, 0.5, 0.125, 0.5, 0.375, 0.75, 0.125, 0.75, 0.125, 0.75, 0.375, 0.75, 0.375, 0.6238, 0.375, 0.6995, 0.375, 0.6995, 0.375, 0.6238, 0.125, 0.5393, 0.125, 0.5, 0.125, 0.5, 0.125, 0.5393, 0.375, 0.6995, 0.375, 0.75, 0.375, 0.75, 0.375, 0.6995, 0.125, 0.6995, 0.125, 0.6238, 0.125, 0.6238, 0.125, 0.6995, 0.125, 0.6238, 0.125, 0.6995, 0.125, 0.6995, 0.125, 0.6238, 0.125, 0.6238, 0.125, 0.6238, 0.125, 0.6238, 0.125, 0.6238, 0.125, 0.6995, 0.125, 0.6995, 0.125, 0.6995, 0.125, 0.6995, 0.125, 0.6238, 0.125, 0.6995, 0.125, 0.6995, 0.125, 0.6238, 0.125, 0.6238, 0.125, 0.6995, 0.125, 0.6995, 0.125, 0.6238, 0.125, 0.6995, 0.125, 0.6995, 0.125, 0.6995, 0.125, 0.6995, 0.125, 0.6238, 0.125, 0.6238, 0.125, 0.6238, 0.125, 0.6238, 0.125, 0.6238, 0.125, 0.6995, 0.125, 0.6995, 0.125, 0.6238, 0.125, 0.6995, 0.125, 0.6995, 0.125, 0.6995, 0.125, 0.6995, 0.125, 0.6238, 0.125, 0.6238, 0.125, 0.6238, 0.125, 0.6238, 0.125, 0.6995, 0.125, 0.6238, 0.125, 0.6238, 0.125, 0.6995, 0.125, 0.6995, 0.125, 0.6238, 0.125, 0.6238, 0.125, 0.6995, 0.125, 0.6995, 0.125, 0.6995, 0.125, 0.6995, 0.125, 0.6995, 0.125, 0.6238, 0.125, 0.6238, 0.125, 0.6238, 0.125, 0.6238, 0.125, 0.6995, 0.125, 0.6238, 0.125, 0.6238, 0.125, 0.6995, 0.125, 0.6995, 0.125, 0.6238, 0.125, 0.6238, 0.125, 0.6995, 0.125, 0.6238, 0.125, 0.6238, 0.125, 0.6238, 0.125, 0.6238, 0.125, 0.6995, 0.125, 0.6995, 0.125, 0.6995, 0.125, 0.6995, 0.125, 0.6238, 0.125, 0.6995, 0.125, 0.6995, 0.125, 0.6238, 0.125, 0.6995, 0.125, 0.6995, 0.125, 0.6995, 0.125, 0.6995, 0.125, 0.6238, 0.125, 0.6238, 0.125, 0.6238, 0.125, 0.6238, 0.125, 0.6995, 0.125, 0.6995, 0.125, 0.6995, 0.125, 0.6995, 0.125, 0.6238, 0.125, 0.6995, 0.125, 0.6995, 0.125, 0.6238, 0.125, 0.6995, 0.125, 0.6995, 0.125, 0.6995, 0.125, 0.6995, 0.125, 0.6238, 0.125, 0.6238, 0.125, 0.6238, 0.125, 0.6238, 0.125, 0.6238, 0.125, 0.6995, 0.125, 0.6995, 0.125, 0.6238, 0.125, 0.6995, 0.125, 0.6238, 0.125, 0.6238, 0.125, 0.6995, 0.125, 0.6995, 0.125, 0.6995, 0.125, 0.6995, 0.125, 0.6995, 0.125, 0.6238, 0.125, 0.6238, 0.125, 0.6238, 0.125, 0.6238, 0.125, 0.6238, 0.125, 0.6995, 0.125, 0.6995, 0.125, 0.6238, 0.125, 0.6995, 0.125, 0.6238, 0.125, 0.6238, 0.125, 0.6995, 0.125, 0.6995, 0.125, 0.6238, 0.125, 0.6238, 0.125, 0.6995, 0.125, 0.6238, 0.125, 0.6238, 0.125, 0.6238, 0.125, 0.6238, 0.125, 0.6238, 0.125, 0.6995, 0.125, 0.6995, 0.125, 0.6238, 0.125, 0.6995, 0.125, 0.6238, 0.125, 0.6238, 0.125, 0.6995, 0.125, 0.75, 0.125, 0.6995, 0.125, 0.6995, 0.125, 0.75, 0.375, 0.6238, 0.375, 0.6995, 0.375, 0.6995, 0.375, 0.6238, 0.125, 0.5, 0.375, 0.5, 0.375, 0.5, 0.125, 0.5, 0.375, 0.5393, 0.375, 0.6238, 0.375, 0.6238, 0.375, 0.5393, 0.375, 0.6995, 0.375, 0.75, 0.375, 0.75, 0.375, 0.6995, 0.125, 0.6995, 0.125, 0.6238, 0.125, 0.6238, 0.125, 0.6995, 0.375, 0.75, 0.125, 0.75, 0.125, 0.75, 0.375, 0.75, 0.125, 0.5, 0.125, 0.5, 0.125, 0.5, 0.125, 0.5, 0.125, 0.75, 0.125, 0.6995, 0.125, 0.6995, 0.125, 0.75, 0.375, 0.6238, 0.375, 0.6995, 0.375, 0.6995, 0.375, 0.6238, 0.125, 0.5, 0.375, 0.5, 0.375, 0.5, 0.125, 0.5, 0.375, 0.5393, 0.375, 0.6238, 0.375, 0.6238, 0.375, 0.5393, 0.375, 0.6995, 0.375, 0.75, 0.375, 0.75, 0.375, 0.6995, 0.125, 0.6995, 0.125, 0.6238, 0.125, 0.6238, 0.125, 0.6995, 0.125, 0.75, 0.375, 0.75, 0.375, 0.75, 0.125, 0.75, 0.125, 0.5393, 0.125, 0.5, 0.125, 0.5, 0.125, 0.5393, 0.125, 0.75, 0.125, 0.75, 0.125, 0.75, 0.125, 0.75, 0.125, 0.75, 0.125, 0.75, 0.125, 0.75, 0.125, 0.75, 0.375, 0.75, 0.375, 0.75, 0.375, 0.75, 0.375, 0.75, 0.375, 0.75, 0.125, 0.75, 0.125, 0.75, 0.375, 0.75, 0.375, 0.75, 0.125, 0.75, 0.125, 0.75, 0.375, 0.75, 0.375, 0.75, 0.375, 0.75, 0.375, 0.75, 0.375, 0.75, 0.125, 0.75, 0.375, 0.75, 0.375, 0.75, 0.125, 0.75, 0.375, 0.75, 0.125, 0.75, 0.125, 0.75, 0.375, 0.75, 0.125, 0.5393, 0.125, 0.5, 0.125, 0.5, 0.125, 0.5393, 0.375, 0.75, 0.125, 0.75, 0.125, 0.75, 0.375, 0.75, 0.125, 0.6995, 0.125, 0.6238, 0.125, 0.6238, 0.125, 0.6995, 0.375, 0.6995, 0.375, 0.75, 0.375, 0.75, 0.375, 0.6995, 0.375, 0.5393, 0.375, 0.6238, 0.375, 0.6238, 0.375, 0.5393, 0.125, 0.5, 0.375, 0.5, 0.375, 0.5, 0.125, 0.5, 0.375, 0.6238, 0.375, 0.6995, 0.375, 0.6995, 0.375, 0.6238, 0.125, 0.75, 0.125, 0.6995, 0.125, 0.6995, 0.125, 0.75, 0.375, 0.75, 0.375, 0.75, 0.375, 0.75, 0.375, 0.75, 0.375, 0.75, 0.375, 0.75, 0.375, 0.75, 0.375, 0.75, 0.375, 0.75, 0.375, 0.6995, 0.375, 0.6995, 0.375, 0.75, 0.375, 0.6995, 0.375, 0.6995, 0.375, 0.6995, 0.375, 0.6995, 0.375, 0.75, 0.375, 0.75, 0.375, 0.75, 0.375, 0.75, 0.375, 0.6995, 0.375, 0.6995, 0.375, 0.6995, 0.375, 0.6995, 0.375, 0.6995, 0.375, 0.75, 0.375, 0.75, 0.375, 0.6995, 0.375, 0.75, 0.375, 0.6995, 0.375, 0.6995, 0.375, 0.75, 0.375, 0.75, 0.125, 0.75, 0.125, 0.75, 0.375, 0.75, 0.375, 0.75, 0.375, 0.75, 0.375, 0.75, 0.375, 0.75, 0.125, 0.75, 0.125, 0.75, 0.125, 0.75, 0.125, 0.75, 0.375, 0.75, 0.125, 0.75, 0.125, 0.75, 0.375, 0.75, 0.125, 0.75, 0.125, 0.75, 0.125, 0.75, 0.125, 0.75, 0.125, 0.75, 0.375, 0.75, 0.375, 0.75, 0.125, 0.75, 0.125, 0.75, 0.125, 0.75, 0.125, 0.75, 0.125, 0.75, 0.375, 0.75, 0.375, 0.75, 0.375, 0.75, 0.375, 0.75, 0.375, 0.6995, 0.375, 0.75, 0.375, 0.75, 0.375, 0.6995, 0.375, 0.6995, 0.375, 0.6995, 0.375, 0.6995, 0.375, 0.6995, 0.375, 0.6995, 0.375, 0.75, 0.375, 0.75, 0.375, 0.6995, 0.375, 0.75, 0.375, 0.6995, 0.375, 0.6995, 0.375, 0.75, 0.125, 0.75, 0.375, 0.75, 0.375, 0.75, 0.125, 0.75, 0.375, 0.75, 0.375, 0.75, 0.375, 0.75, 0.375, 0.75, 0.125, 0.75, 0.375, 0.75, 0.375, 0.75, 0.125, 0.75, 0.375, 0.75, 0.125, 0.75, 0.125, 0.75, 0.375, 0.75, 0.125, 0.75, 0.125, 0.6995, 0.125, 0.6995, 0.125, 0.75, 0.375, 0.6238, 0.375, 0.6995, 0.375, 0.6995, 0.375, 0.6238, 0.125, 0.5, 0.375, 0.5, 0.375, 0.5, 0.125, 0.5, 0.375, 0.5393, 0.375, 0.6238, 0.375, 0.6238, 0.375, 0.5393, 0.375, 0.6995, 0.375, 0.75, 0.375, 0.75, 0.375, 0.6995, 0.125, 0.6995, 0.125, 0.6238, 0.125, 0.6238, 0.125, 0.6995, 0.375, 0.75, 0.125, 0.75, 0.125, 0.75, 0.375, 0.75, 0.125, 0.5393, 0.125, 0.5, 0.125, 0.5, 0.125, 0.5393, 0.375, 0.5, 0.125, 0.5, 0.125, 0.5, 0.375, 0.5, 0.125, 0.5, 0.125, 0.5, 0.125, 0.5, 0.125, 0.5, 0.375, 0.5, 0.125, 0.5, 0.125, 0.5, 0.375, 0.5, 0.375, 0.5, 0.375, 0.5, 0.375, 0.5, 0.375, 0.5, 0.125, 0.5, 0.375, 0.5, 0.375, 0.5, 0.125, 0.5, 0.125, 0.5, 0.375, 0.5, 0.375, 0.5, 0.125, 0.5, 0.125, 0.5, 0.125, 0.5, 0.125, 0.5, 0.125, 0.5, 0.375, 0.5, 0.375, 0.5, 0.375, 0.5, 0.375, 0.5, 0.375, 0.5, 0.375, 0.5, 0.375, 0.5, 0.375, 0.5, 0.375, 0.5, 0.125, 0.5, 0.125, 0.5, 0.375, 0.5, 0.125, 0.5, 0.125, 0.5, 0.125, 0.5, 0.125, 0.5, 0.375, 0.5, 0.375, 0.5, 0.375, 0.5, 0.375, 0.5, 0.125, 0.5, 0.375, 0.5, 0.375, 0.5, 0.125, 0.5, 0.125, 0.5, 0.125, 0.5, 0.125, 0.5, 0.125, 0.5, 0.375, 0.5, 0.125, 0.5, 0.125, 0.5, 0.375, 0.5, 0.375, 0.5, 0.375, 0.5, 0.375, 0.5, 0.375, 0.5, 0.375, 0.5, 0.125, 0.5, 0.125, 0.5, 0.375, 0.5, 0.375, 0.5, 0.125, 0.5, 0.125, 0.5, 0.375, 0.5, 0.125, 0.5, 0.375, 0.5, 0.375, 0.5, 0.125, 0.5, 0.125, 0.5, 0.125, 0.5, 0.125, 0.5, 0.125, 0.5, 0.125, 0.5, 0.375, 0.5, 0.375, 0.5, 0.125, 0.5, 0.125, 0.5, 0.125, 0.5, 0.125, 0.5, 0.125, 0.5, 0.375, 0.5, 0.375, 0.5, 0.375, 0.5, 0.375, 0.5, 0.125, 0.5, 0.375, 0.5, 0.375, 0.5, 0.125, 0.5, 0.125, 0.5393, 0.125, 0.5, 0.125, 0.5, 0.125, 0.5393, 0.375, 0.75, 0.125, 0.75, 0.125, 0.75, 0.375, 0.75, 0.125, 0.6995, 0.125, 0.6238, 0.125, 0.6238, 0.125, 0.6995, 0.375, 0.6995, 0.375, 0.75, 0.375, 0.75, 0.375, 0.6995, 0.375, 0.5393, 0.375, 0.6238, 0.375, 0.6238, 0.375, 0.5393, 0.125, 0.5, 0.375, 0.5, 0.375, 0.5, 0.125, 0.5, 0.375, 0.6238, 0.375, 0.6995, 0.375, 0.6995, 0.375, 0.6238, 0.125, 0.75, 0.125, 0.6995, 0.125, 0.6995, 0.125, 0.75, 0.375, 0.5, 0.375, 0.5393, 0.375, 0.5393, 0.375, 0.5, 0.125, 0.6238, 0.125, 0.5393, 0.125, 0.5393, 0.125, 0.6238, 0.125, 0.6238, 0.125, 0.5393, 0.125, 0.5393, 0.125, 0.6238, 0.375, 0.5, 0.375, 0.5393, 0.375, 0.5393, 0.375, 0.5, 0.375, 0.5, 0.375, 0.5393, 0.375, 0.5393, 0.375, 0.5, 0.125, 0.6238, 0.125, 0.5393, 0.125, 0.5393, 0.125, 0.6238, 0.125, 0.6238, 0.125, 0.5393, 0.125, 0.5393, 0.125, 0.6238, 0.375, 0.5, 0.375, 0.5393, 0.375, 0.5393, 0.375, 0.5, 0.125, 0.6238, 0.125, 0.5393, 0.125, 0.5393, 0.125, 0.6238, 0.375, 0.5, 0.375, 0.5393, 0.375, 0.5393, 0.375, 0.5, 0.125, 0.6238, 0.125, 0.5393, 0.125, 0.5393, 0.125, 0.6238, 0.375, 0.5, 0.375, 0.5393, 0.375, 0.5393, 0.375, 0.5, 0.125, 0.6238, 0.125, 0.5393, 0.125, 0.5393, 0.125, 0.6238, 0.125, 0.5, 0.375, 0.5, 0.375, 0.5393, 0.125, 0.5393, 0.375, 0.5, 0.375, 0.5393, 0.375, 0.5393, 0.375, 0.5, 0.125, 0.6238, 0.125, 0.5393, 0.125, 0.5393, 0.125, 0.6238, 0.375, 0.5, 0.375, 0.5393, 0.375, 0.5393, 0.375, 0.5, 0.125, 0.5393, 0.125, 0.5, 0.125, 0.5, 0.125, 0.5393, 0.125, 0.5393, 0.125, 0.5393, 0.125, 0.5393, 0.125, 0.5393, 0.125, 0.5, 0.125, 0.5393, 0.125, 0.5393, 0.125, 0.5, 0.125, 0.5393, 0.125, 0.5, 0.125, 0.5, 0.125, 0.5393, 0.125, 0.5393, 0.125, 0.5, 0.125, 0.5, 0.125, 0.5393, 0.125, 0.5, 0.125, 0.5, 0.125, 0.5, 0.125, 0.5, 0.125, 0.5393, 0.125, 0.5393, 0.125, 0.5393, 0.125, 0.5393, 0.125, 0.5, 0.125, 0.5393, 0.125, 0.5393, 0.125, 0.5, 0.125, 0.5393, 0.125, 0.5, 0.125, 0.5, 0.125, 0.5393, 0.125, 0.5, 0.125, 0.5393, 0.125, 0.5393, 0.125, 0.5, 0.125, 0.5393, 0.125, 0.5393, 0.125, 0.5393, 0.125, 0.5393, 0.125, 0.5, 0.125, 0.5, 0.125, 0.5, 0.125, 0.5, 0.125, 0.6995, 0.125, 0.6995, 0.125, 0.6995, 0.125, 0.6995, 0.125, 0.75, 0.125, 0.6995, 0.125, 0.6995, 0.125, 0.75, 0.125, 0.6995, 0.125, 0.75, 0.125, 0.75, 0.125, 0.6995, 0.125, 0.6995, 0.125, 0.6995, 0.125, 0.6995, 0.125, 0.6995, 0.125, 0.6995, 0.125, 0.6995, 0.125, 0.6995, 0.125, 0.6995, 0.125, 0.75, 0.125, 0.6995, 0.125, 0.6995, 0.125, 0.75, 0.125, 0.6995, 0.125, 0.75, 0.125, 0.75, 0.125, 0.6995, 0.125, 0.75, 0.125, 0.75, 0.125, 0.75, 0.125, 0.75, 0.125, 0.75, 0.125, 0.6995, 0.125, 0.6995, 0.125, 0.75, 0.125, 0.75, 0.125, 0.6995, 0.125, 0.6995, 0.125, 0.75, 0.125, 0.6995, 0.125, 0.75, 0.125, 0.75, 0.125, 0.6995, 0.125, 0.75, 0.125, 0.75, 0.125, 0.75, 0.125, 0.75])
me_cube.materials.append(mat_material)
me_cube.use_mirror_vertex_groups = False
me_cube.update()
me_cube_001 = bpy.data.meshes.new('Cube.001')
me_cube_001.from_pydata([(-0.7092, 0.01742, -0.7796), (0.04094, 0.02479, 0.9119), (0.4853, 0.01742, -0.7739), (1.1, 0.02479, 0.2887), (-0.5061, 0.02479, 0.4107), (0.4818, 0.02479, 0.06442), (0.1658, 0.03439, -0.3296), (-0.7177, 0.03439, -0.1191), (-0.6287, -0.05472, -0.6973), (0.05151, -0.0502, 0.8113), (0.3267, -0.0555, -0.6928), (0.9091, -0.0502, 0.3066), (-0.4373, -0.05013, 0.3635), (0.4324, -0.05051, 0.1337), (0.06339, -0.0424, -0.3265), (-0.6359, -0.04038, -0.1339), (-0.5062, -0.0502, 0.4111), (0.04088, -0.0502, 0.9122), (0.1658, -0.0406, -0.3293), (0.4853, -0.05757, -0.7736), (-0.7093, -0.05757, -0.7792), (1.1, -0.0502, 0.289), (-0.7177, -0.0406, -0.1188), (0.4818, -0.0502, 0.06477), (-0.4373, -0.05013, 0.3635), (0.05151, -0.0502, 0.8113), (0.06339, -0.0424, -0.3265), (0.3267, -0.0555, -0.6928), (-0.6287, -0.05472, -0.6973), (0.9091, -0.0502, 0.3066), (-0.6359, -0.04038, -0.1339), (0.4324, -0.05051, 0.1337), (0.4325, -0.005389, 0.1334), (-0.4373, -0.005009, 0.3633), (0.06345, 0.002723, -0.3268), (-0.6359, 0.004743, -0.1342), (0.05157, -0.005081, 0.8111), (0.3268, -0.01038, -0.693), (-0.6286, -0.009602, -0.6975), (0.9091, -0.005081, 0.3064)], [], [(5, 4, 1, 3), (6, 7, 4, 5), (2, 0, 7, 6), (10, 26, 34, 37), (11, 9, 36, 39), (31, 11, 39, 32), (7, 0, 20, 22), (4, 7, 22, 16), (0, 2, 19, 20), (1, 4, 16, 17), (6, 5, 23, 18), (5, 3, 21, 23), (3, 1, 17, 21), (2, 6, 18, 19), (12, 25, 17, 16), (14, 27, 19, 18), (27, 28, 20, 19), (25, 29, 21, 17), (15, 12, 16, 22), (29, 13, 23, 21), (13, 14, 18, 23), (28, 15, 22, 20), (24, 9, 25, 12), (26, 10, 27, 14), (10, 8, 28, 27), (9, 11, 29, 25), (30, 24, 12, 15), (11, 31, 13, 29), (31, 26, 14, 13), (8, 30, 15, 28), (32, 39, 36, 33), (34, 32, 33, 35), (37, 34, 35, 38), (26, 31, 32, 34), (24, 30, 35, 33), (8, 10, 37, 38), (9, 24, 33, 36), (30, 8, 38, 35)])
me_cube_001.polygons.foreach_set('material_index', [0, 0, 0, 1, 1, 1, 1, 1, 1, 1, 1, 1, 1, 1, 1, 1, 1, 1, 1, 1, 1, 1, 1, 1, 1, 1, 1, 1, 0, 1, 0, 0, 0, 0, 1, 1, 1, 1])
_uv = me_cube_001.uv_layers.new(name='UVMap')
_uv.uv.foreach_set('vector', [0.5121, 0.75, 0.5121, 1.0, 0.625, 1.0, 0.625, 0.75, 0.4259, 0.75, 0.4259, 1.0, 0.5121, 1.0, 0.5121, 0.75, 0.375, 0.75, 0.375, 1.0, 0.4259, 1.0, 0.4259, 0.75, 0.384, 0.7721, 0.4222, 0.7756, 0.4222, 0.7756, 0.384, 0.7721, 0.6072, 0.7722, 0.6109, 0.9808, 0.6109, 0.9808, 0.6072, 0.7722, 0.5205, 0.7697, 0.6072, 0.7722, 0.6072, 0.7722, 0.5205, 0.7697, 0.4259, 1.0, 0.375, 1.0, 0.375, 1.0, 0.4259, 1.0, 0.5121, 1.0, 0.4259, 1.0, 0.4259, 1.0, 0.5121, 1.0, 0.375, 1.0, 0.375, 0.75, 0.375, 0.75, 0.375, 1.0, 0.625, 1.0, 0.5121, 1.0, 0.5121, 1.0, 0.625, 1.0, 0.4259, 0.75, 0.5121, 0.75, 0.5121, 0.75, 0.4259, 0.75, 0.5121, 0.75, 0.625, 0.75, 0.625, 0.75, 0.5121, 0.75, 0.625, 0.75, 0.625, 1.0, 0.625, 1.0, 0.625, 0.75, 0.375, 0.75, 0.4259, 0.75, 0.4259, 0.75, 0.375, 0.75, 0.5086, 0.9801, 0.6109, 0.9808, 0.625, 1.0, 0.5121, 1.0, 0.4222, 0.7756, 0.384, 0.7721, 0.375, 0.75, 0.4259, 0.75, 0.384, 0.7721, 0.3817, 0.9812, 0.375, 1.0, 0.375, 0.75, 0.6109, 0.9808, 0.6072, 0.7722, 0.625, 0.75, 0.625, 1.0, 0.4262, 0.9767, 0.5086, 0.9801, 0.5121, 1.0, 0.4259, 1.0, 0.6072, 0.7722, 0.5205, 0.7697, 0.5121, 0.75, 0.625, 0.75, 0.5205, 0.7697, 0.4222, 0.7756, 0.4259, 0.75, 0.5121, 0.75, 0.3817, 0.9812, 0.4262, 0.9767, 0.4259, 1.0, 0.375, 1.0, 0.5086, 0.9801, 0.6109, 0.9808, 0.6109, 0.9808, 0.5086, 0.9801, 0.4222, 0.7756, 0.384, 0.7721, 0.384, 0.7721, 0.4222, 0.7756, 0.384, 0.7721, 0.3817, 0.9812, 0.3817, 0.9812, 0.384, 0.7721, 0.6109, 0.9808, 0.6072, 0.7722, 0.6072, 0.7722, 0.6109, 0.9808, 0.4262, 0.9767, 0.5086, 0.9801, 0.5086, 0.9801, 0.4262, 0.9767, 0.6072, 0.7722, 0.5205, 0.7697, 0.5205, 0.7697, 0.6072, 0.7722, 0.5205, 0.7697, 0.4222, 0.7756, 0.4222, 0.7756, 0.5205, 0.7697, 0.3817, 0.9812, 0.4262, 0.9767, 0.4262, 0.9767, 0.3817, 0.9812, 0.5205, 0.7697, 0.6072, 0.7722, 0.6109, 0.9808, 0.5086, 0.9801, 0.4222, 0.7756, 0.5205, 0.7697, 0.5086, 0.9801, 0.4262, 0.9767, 0.384, 0.7721, 0.4222, 0.7756, 0.4262, 0.9767, 0.3817, 0.9812, 0.4222, 0.7756, 0.5205, 0.7697, 0.5205, 0.7697, 0.4222, 0.7756, 0.5086, 0.9801, 0.4262, 0.9767, 0.4262, 0.9767, 0.5086, 0.9801, 0.3817, 0.9812, 0.384, 0.7721, 0.384, 0.7721, 0.3817, 0.9812, 0.6109, 0.9808, 0.5086, 0.9801, 0.5086, 0.9801, 0.6109, 0.9808, 0.4262, 0.9767, 0.3817, 0.9812, 0.3817, 0.9812, 0.4262, 0.9767])
me_cube_001.materials.append(mat_material_001)
me_cube_001.materials.append(mat_metal1)
me_cube_001.update()
me_cube_002 = bpy.data.meshes.new('Cube.002')
me_cube_002.from_pydata([(-0.446, 0.008039, 0.03879), (0.3696, 0.008039, -0.07871), (0.7503, 0.01833, 0.3064), (0.05522, 0.0455, -0.6114), (-0.0769, 0.01833, 0.7267), (-0.5387, 0.0455, -0.6989), (-0.4881, -0.02553, -0.6489), (0.02836, -0.02477, -0.5728), (0.6774, -0.05018, 0.2931), (0.3349, -0.06038, -0.05337), (-0.4036, -0.05984, 0.02386), (-0.0585, -0.05044, 0.6671), (-0.5385, -0.02245, -0.7003), (0.05536, -0.02245, -0.6128), (0.7504, -0.04962, 0.305), (0.3698, -0.05991, -0.08017), (-0.4459, -0.05991, 0.03733), (-0.07677, -0.04962, 0.7253), (0.3348, -0.0137, -0.05239), (-0.4037, -0.01316, 0.02484), (-0.4882, 0.02115, -0.6479), (0.02824, 0.02191, -0.5718), (0.6773, -0.003497, 0.2941), (-0.05861, -0.003755, 0.6681)], [], [(3, 5, 0, 1), (1, 0, 4, 2), (7, 9, 18, 21), (8, 11, 23, 22), (2, 4, 17, 14), (3, 1, 15, 13), (1, 2, 14, 15), (4, 0, 16, 17), (0, 5, 12, 16), (5, 3, 13, 12), (7, 6, 12, 13), (8, 9, 15, 14), (6, 10, 16, 12), (9, 7, 13, 15), (10, 11, 17, 16), (11, 8, 14, 17), (21, 18, 19, 20), (18, 22, 23, 19), (9, 8, 22, 18), (11, 10, 19, 23), (10, 6, 20, 19), (6, 7, 21, 20)])
me_cube_002.polygons.foreach_set('material_index', [0, 0, 1, 1, 1, 1, 1, 1, 1, 1, 1, 1, 1, 1, 1, 1, 0, 0, 1, 1, 1, 1])
_uv = me_cube_002.uv_layers.new(name='UVMap')
_uv.uv.foreach_set('vector', [0.125, 0.5, 0.125, 0.75, 0.2526, 0.75, 0.2526, 0.5, 0.2526, 0.5, 0.2526, 0.75, 0.375, 0.75, 0.375, 0.5, 0.135, 0.5193, 0.2571, 0.5134, 0.2571, 0.5134, 0.135, 0.5193, 0.3651, 0.5128, 0.3676, 0.7377, 0.3676, 0.7377, 0.3651, 0.5128, 0.375, 0.5, 0.375, 0.75, 0.375, 0.75, 0.375, 0.5, 0.125, 0.5, 0.2526, 0.5, 0.2526, 0.5, 0.125, 0.5, 0.2526, 0.5, 0.375, 0.5, 0.375, 0.5, 0.2526, 0.5, 0.375, 0.75, 0.2526, 0.75, 0.2526, 0.75, 0.375, 0.75, 0.2526, 0.75, 0.125, 0.75, 0.125, 0.75, 0.2526, 0.75, 0.125, 0.75, 0.125, 0.5, 0.125, 0.5, 0.125, 0.75, 0.135, 0.5193, 0.1331, 0.7321, 0.125, 0.75, 0.125, 0.5, 0.3651, 0.5128, 0.2571, 0.5134, 0.2526, 0.5, 0.375, 0.5, 0.1331, 0.7321, 0.2513, 0.7358, 0.2526, 0.75, 0.125, 0.75, 0.2571, 0.5134, 0.135, 0.5193, 0.125, 0.5, 0.2526, 0.5, 0.2513, 0.7358, 0.3676, 0.7377, 0.375, 0.75, 0.2526, 0.75, 0.3676, 0.7377, 0.3651, 0.5128, 0.375, 0.5, 0.375, 0.75, 0.135, 0.5193, 0.2571, 0.5134, 0.2513, 0.7358, 0.1331, 0.7321, 0.2571, 0.5134, 0.3651, 0.5128, 0.3676, 0.7377, 0.2513, 0.7358, 0.2571, 0.5134, 0.3651, 0.5128, 0.3651, 0.5128, 0.2571, 0.5134, 0.3676, 0.7377, 0.2513, 0.7358, 0.2513, 0.7358, 0.3676, 0.7377, 0.2513, 0.7358, 0.1331, 0.7321, 0.1331, 0.7321, 0.2513, 0.7358, 0.1331, 0.7321, 0.135, 0.5193, 0.135, 0.5193, 0.1331, 0.7321])
me_cube_002.materials.append(mat_material_001)
me_cube_002.materials.append(mat_metal3)
me_cube_002.update()
me_plane = bpy.data.meshes.new('Plane')
me_plane.from_pydata([(-0.5739, 0.1847, 9.076e-08), (0.1711, -0.6116, -9.532e-08), (-0.5746, 0.7682, 4.622e-08), (0.8201, 0.7844, -9.115e-09), (-0.009742, 0.2177, 7.995e-08), (-0.06431, 0.8731, 3.451e-08), (-0.5415, 0.5015, 7.183e-08), (0.8126, -0.648, -2.558e-08), (-0.6215, 0.5006, 0.07843), (-0.6625, 0.09988, 0.07843), (-0.07293, 0.1344, 0.07843), (0.1063, -0.6875, 0.07843), (0.8916, -0.7322, 0.07843), (0.9, 0.8563, 0.07843), (-0.06844, 0.9534, 0.07843), (-0.6625, 0.8313, 0.07843), (0.1014, 0.5699, 0.07843), (-0.6215, 0.5006, 7.189e-08), (-0.6625, 0.09988, 9.342e-08), (-0.07293, 0.1344, 7.968e-08), (0.1063, -0.6875, -1.064e-07), (0.8916, -0.7322, -4.742e-08), (0.9, 0.8563, -1.972e-08), (-0.06844, 0.9534, 2.866e-08), (-0.6625, 0.8313, 3.797e-08), (0.1014, 0.5699, 0.03611), (-0.06431, 0.8731, 0.03611), (-0.009742, 0.2177, 0.03611), (-0.5415, 0.5015, 0.03611), (0.8126, -0.648, 0.03611), (-0.5739, 0.1847, 0.03611), (0.1711, -0.6116, 0.03611), (0.8201, 0.7844, 0.03611), (-0.5746, 0.7682, 0.03611)], [], [(4, 0, 30, 27), (6, 2, 33, 28), (1, 4, 27, 31), (2, 5, 26, 33), (16, 12, 13, 14), (8, 16, 14, 15), (9, 10, 16, 8), (10, 11, 12, 16), (18, 19, 10, 9), (21, 22, 13, 12), (17, 18, 9, 8), (24, 17, 8, 15), (22, 23, 14, 13), (23, 24, 15, 14), (19, 20, 11, 10), (20, 21, 12, 11), (6, 0, 18, 17), (4, 1, 20, 19), (7, 3, 22, 21), (5, 2, 24, 23), (0, 4, 19, 18), (3, 5, 23, 22), (2, 6, 17, 24), (1, 7, 21, 20), (25, 26, 32, 29), (28, 33, 26, 25), (30, 28, 25, 27), (27, 25, 29, 31), (3, 7, 29, 32), (0, 6, 28, 30), (7, 1, 31, 29), (5, 3, 32, 26)])
me_plane.polygons.foreach_set('material_index', [1, 1, 1, 1, 0, 0, 0, 0, 1, 1, 1, 1, 1, 1, 1, 1, 1, 1, 1, 1, 1, 1, 1, 1, 0, 0, 0, 0, 1, 1, 1, 1])
_uv = me_plane.uv_layers.new(name='UVMap')
_uv.uv.foreach_set('vector', [0.3677, 0.09452, 0.04583, 0.101, 0.04583, 0.101, 0.3677, 0.09452, 0.03818, 0.5003, 0.04363, 0.8869, 0.04363, 0.8869, 0.03818, 0.5003, 0.946, 0.06246, 0.3677, 0.09452, 0.3677, 0.09452, 0.946, 0.06246, 0.04363, 0.8869, 0.3266, 0.8834, 0.3266, 0.8834, 0.04363, 0.8869, 0.3516, 0.5097, 1.0, 0.5097, 1.0, 1.0, 0.3516, 1.0, 0.0, 0.5097, 0.3516, 0.5097, 0.3516, 1.0, 0.0, 1.0, 0.0, 0.0, 0.3516, 0.0, 0.3516, 0.5097, 0.0, 0.5097, 0.3516, 0.0, 1.0, 0.0, 1.0, 0.5097, 0.3516, 0.5097, 0.0, 0.0, 0.3516, 0.0, 0.3516, 0.0, 0.0, 0.0, 1.0, 0.5097, 1.0, 1.0, 1.0, 1.0, 1.0, 0.5097, 0.0, 0.5097, 0.0, 0.0, 0.0, 0.0, 0.0, 0.5097, 0.0, 1.0, 0.0, 0.5097, 0.0, 0.5097, 0.0, 1.0, 1.0, 1.0, 0.3516, 1.0, 0.3516, 1.0, 1.0, 1.0, 0.3516, 1.0, 0.0, 1.0, 0.0, 1.0, 0.3516, 1.0, 0.3516, 0.0, 1.0, 0.0, 1.0, 0.0, 0.3516, 0.0, 1.0, 0.0, 1.0, 0.5097, 1.0, 0.5097, 1.0, 0.0, 0.03818, 0.5003, 0.04583, 0.101, 0.0, 0.0, 0.0, 0.5097, 0.3677, 0.09452, 0.946, 0.06246, 1.0, 0.0, 0.3516, 0.0, 0.9579, 0.4899, 0.9432, 0.9637, 1.0, 1.0, 1.0, 0.5097, 0.3266, 0.8834, 0.04363, 0.8869, 0.0, 1.0, 0.3516, 1.0, 0.04583, 0.101, 0.3677, 0.09452, 0.3516, 0.0, 0.0, 0.0, 0.9432, 0.9637, 0.3266, 0.8834, 0.3516, 1.0, 1.0, 1.0, 0.04363, 0.8869, 0.03818, 0.5003, 0.0, 0.5097, 0.0, 1.0, 0.946, 0.06246, 0.9579, 0.4899, 1.0, 0.5097, 1.0, 0.0, 0.3516, 0.5097, 0.3266, 0.8834, 0.9432, 0.9637, 0.9579, 0.4899, 0.03818, 0.5003, 0.04363, 0.8869, 0.3266, 0.8834, 0.3516, 0.5097, 0.04583, 0.101, 0.03818, 0.5003, 0.3516, 0.5097, 0.3677, 0.09452, 0.3677, 0.09452, 0.3516, 0.5097, 0.9579, 0.4899, 0.946, 0.06246, 0.9432, 0.9637, 0.9579, 0.4899, 0.9579, 0.4899, 0.9432, 0.9637, 0.04583, 0.101, 0.03818, 0.5003, 0.03818, 0.5003, 0.04583, 0.101, 0.9579, 0.4899, 0.946, 0.06246, 0.946, 0.06246, 0.9579, 0.4899, 0.3266, 0.8834, 0.9432, 0.9637, 0.9432, 0.9637, 0.3266, 0.8834])
me_plane.materials.append(mat_material_001)
me_plane.materials.append(mat_metal3)
me_plane.update()
me_plane_001 = bpy.data.meshes.new('Plane.001')
me_plane_001.from_pydata([(-0.8195, -0.02511, -0.05062), (-0.07442, -0.8214, -0.05062), (-0.8202, 0.5584, -0.05062), (0.5746, 0.5746, -0.05062), (-0.2553, 0.007932, -0.05062), (-0.3099, 0.6633, -0.05062), (-0.7871, 0.2917, -0.05062), (0.567, -0.8579, -0.05062), (-0.8671, 0.2908, 0.02781), (-0.9081, -0.1099, 0.02781), (-0.3185, -0.0754, 0.02781), (-0.1392, -0.8973, 0.02781), (0.646, -0.942, 0.02781), (0.6544, 0.6465, 0.02781), (-0.314, 0.7436, 0.02781), (-0.9081, 0.6215, 0.02781), (-0.1442, 0.3601, 0.02781), (-0.8671, 0.2908, -0.05062), (-0.9081, -0.1099, -0.05062), (-0.3185, -0.0754, -0.05062), (-0.1392, -0.8973, -0.05062), (0.646, -0.942, -0.05062), (0.6544, 0.6465, -0.05062), (-0.314, 0.7436, -0.05062), (-0.9081, 0.6215, -0.05062), (-0.1442, 0.3601, -0.01451), (-0.3099, 0.6633, -0.01451), (-0.2553, 0.007932, -0.01451), (-0.7871, 0.2917, -0.01451), (0.567, -0.8579, -0.01451), (-0.8195, -0.02511, -0.01451), (-0.07442, -0.8214, -0.01451), (0.5746, 0.5746, -0.01451), (-0.8202, 0.5584, -0.01451)], [], [(4, 0, 30, 27), (6, 2, 33, 28), (1, 4, 27, 31), (2, 5, 26, 33), (16, 12, 13, 14), (8, 16, 14, 15), (9, 10, 16, 8), (10, 11, 12, 16), (18, 19, 10, 9), (21, 22, 13, 12), (17, 18, 9, 8), (24, 17, 8, 15), (22, 23, 14, 13), (23, 24, 15, 14), (19, 20, 11, 10), (20, 21, 12, 11), (6, 0, 18, 17), (4, 1, 20, 19), (7, 3, 22, 21), (5, 2, 24, 23), (0, 4, 19, 18), (3, 5, 23, 22), (2, 6, 17, 24), (1, 7, 21, 20), (25, 26, 32, 29), (28, 33, 26, 25), (30, 28, 25, 27), (27, 25, 29, 31), (3, 7, 29, 32), (0, 6, 28, 30), (7, 1, 31, 29), (5, 3, 32, 26)])
me_plane_001.polygons.foreach_set('material_index', [1, 1, 1, 1, 0, 0, 0, 0, 1, 1, 1, 1, 1, 1, 1, 1, 1, 1, 1, 1, 1, 1, 1, 1, 0, 0, 0, 0, 1, 1, 1, 1])
_uv = me_plane_001.uv_layers.new(name='UVMap')
_uv.uv.foreach_set('vector', [0.3677, 0.09452, 0.04583, 0.101, 0.04583, 0.101, 0.3677, 0.09452, 0.03818, 0.5003, 0.04363, 0.8869, 0.04363, 0.8869, 0.03818, 0.5003, 0.946, 0.06246, 0.3677, 0.09452, 0.3677, 0.09452, 0.946, 0.06246, 0.04363, 0.8869, 0.3266, 0.8834, 0.3266, 0.8834, 0.04363, 0.8869, 0.3516, 0.5097, 1.0, 0.5097, 1.0, 1.0, 0.3516, 1.0, 0.0, 0.5097, 0.3516, 0.5097, 0.3516, 1.0, 0.0, 1.0, 0.0, 0.0, 0.3516, 0.0, 0.3516, 0.5097, 0.0, 0.5097, 0.3516, 0.0, 1.0, 0.0, 1.0, 0.5097, 0.3516, 0.5097, 0.0, 0.0, 0.3516, 0.0, 0.3516, 0.0, 0.0, 0.0, 1.0, 0.5097, 1.0, 1.0, 1.0, 1.0, 1.0, 0.5097, 0.0, 0.5097, 0.0, 0.0, 0.0, 0.0, 0.0, 0.5097, 0.0, 1.0, 0.0, 0.5097, 0.0, 0.5097, 0.0, 1.0, 1.0, 1.0, 0.3516, 1.0, 0.3516, 1.0, 1.0, 1.0, 0.3516, 1.0, 0.0, 1.0, 0.0, 1.0, 0.3516, 1.0, 0.3516, 0.0, 1.0, 0.0, 1.0, 0.0, 0.3516, 0.0, 1.0, 0.0, 1.0, 0.5097, 1.0, 0.5097, 1.0, 0.0, 0.03818, 0.5003, 0.04583, 0.101, 0.0, 0.0, 0.0, 0.5097, 0.3677, 0.09452, 0.946, 0.06246, 1.0, 0.0, 0.3516, 0.0, 0.9579, 0.4899, 0.9432, 0.9637, 1.0, 1.0, 1.0, 0.5097, 0.3266, 0.8834, 0.04363, 0.8869, 0.0, 1.0, 0.3516, 1.0, 0.04583, 0.101, 0.3677, 0.09452, 0.3516, 0.0, 0.0, 0.0, 0.9432, 0.9637, 0.3266, 0.8834, 0.3516, 1.0, 1.0, 1.0, 0.04363, 0.8869, 0.03818, 0.5003, 0.0, 0.5097, 0.0, 1.0, 0.946, 0.06246, 0.9579, 0.4899, 1.0, 0.5097, 1.0, 0.0, 0.3516, 0.5097, 0.3266, 0.8834, 0.9432, 0.9637, 0.9579, 0.4899, 0.03818, 0.5003, 0.04363, 0.8869, 0.3266, 0.8834, 0.3516, 0.5097, 0.04583, 0.101, 0.03818, 0.5003, 0.3516, 0.5097, 0.3677, 0.09452, 0.3677, 0.09452, 0.3516, 0.5097, 0.9579, 0.4899, 0.946, 0.06246, 0.9432, 0.9637, 0.9579, 0.4899, 0.9579, 0.4899, 0.9432, 0.9637, 0.04583, 0.101, 0.03818, 0.5003, 0.03818, 0.5003, 0.04583, 0.101, 0.9579, 0.4899, 0.946, 0.06246, 0.946, 0.06246, 0.9579, 0.4899, 0.3266, 0.8834, 0.9432, 0.9637, 0.9432, 0.9637, 0.3266, 0.8834])
me_plane_001.materials.append(mat_material_001)
me_plane_001.materials.append(mat_metal3)
me_plane_001.update()
me_cube_003 = bpy.data.meshes.new('Cube.003')
me_cube_003.from_pydata([(-0.4867, -0.761, 0.6275), (-0.6648, -0.6096, 1.709), (-0.8943, 0.01921, 0.6275), (-1.072, 0.1517, 1.709), (1.251, 0.02423, 0.6275), (1.072, 0.1382, 1.709), (0.843, 0.7388, 0.6275), (0.6648, 0.8527, 1.709), (2.376, 2.252, 2.031), (2.554, 2.138, 0.9497), (2.962, 1.424, 0.9497), (2.784, 1.538, 2.031), (-0.2934, 0.1319, 0.6275), (-0.4715, 0.2564, 1.709), (0.1142, -0.6034, 0.6275), (-0.06391, -0.4748, 1.709), (-0.6631, -0.3374, -2.317), (-0.4424, -0.7244, -2.317), (-0.3377, -0.1518, -2.317), (-0.117, -0.5387, -2.317), (0.06438, -0.6056, -0.9541), (-0.3029, 0.03831, -0.9541), (-0.8444, -0.2703, -0.9541), (-0.4771, -0.9145, -0.9541), (-0.5501, -0.8925, -5.045), (-0.3674, -1.213, -5.045), (-0.2807, -0.7388, -5.045), (-0.09804, -1.059, -5.045), (-0.4121, -1.024, -3.73), (-0.0624, -0.8247, -3.73), (-0.6493, -0.6084, -3.73), (-0.2996, -0.4089, -3.73), (2.528, 1.069, 0.8679), (2.35, 1.183, 1.95), (2.12, 1.783, 0.8679), (1.942, 1.897, 1.95), (1.855, 0.7778, 1.856), (1.447, 1.492, 1.856), (2.033, 0.6638, 0.7747), (1.625, 1.378, 0.7747), (2.08, 0.9134, -0.2428), (2.365, 1.134, -0.2409), (1.862, 1.317, -0.2519), (2.147, 1.538, -0.25), (2.094, 0.9659, -0.699), (2.325, 1.146, -0.6974), (1.917, 1.294, -0.7064), (2.148, 1.474, -0.7048), (-1.861, -0.3459, 0.9161), (-1.645, -0.7837, 0.9161), (-1.74, -0.7235, 1.488), (-1.955, -0.2857, 1.488), (-9.213, -5.306, 0.8779), (-8.997, -5.683, 0.8779), (-9.091, -5.623, 1.449), (-9.307, -5.245, 1.449), (-5.707, -3.215, 1.603), (-5.568, -3.304, 0.7587), (-6.026, -2.535, 1.603), (-5.887, -2.624, 0.7587)], [], [(3, 2, 48, 51), (12, 13, 7, 6), (33, 32, 10, 11), (14, 15, 1, 0), (12, 6, 4, 14), (13, 3, 1, 15), (9, 8, 11, 10), (32, 34, 9, 10), (35, 33, 11, 8), (34, 35, 8, 9), (7, 13, 15, 5), (21, 20, 19, 18), (4, 5, 15, 14), (2, 3, 13, 12), (29, 28, 25, 27), (22, 21, 18, 16), (23, 22, 16, 17), (20, 23, 17, 19), (14, 0, 23, 20), (0, 2, 22, 23), (2, 12, 21, 22), (12, 14, 20, 21), (24, 26, 27, 25), (28, 30, 24, 25), (31, 29, 27, 26), (30, 31, 26, 24), (16, 18, 31, 30), (18, 19, 29, 31), (17, 16, 30, 28), (19, 17, 28, 29), (39, 37, 35, 34), (37, 36, 33, 35), (39, 34, 43, 42), (36, 38, 32, 33), (5, 4, 38, 36), (4, 6, 39, 38), (7, 5, 36, 37), (6, 7, 37, 39), (43, 41, 45, 47), (38, 39, 42, 40), (32, 38, 40, 41), (34, 32, 41, 43), (44, 46, 47, 45), (41, 40, 44, 45), (40, 42, 46, 44), (42, 43, 47, 46), (57, 56, 54, 53), (0, 1, 50, 49), (1, 3, 51, 50), (2, 0, 49, 48), (54, 52, 53), (56, 58, 55, 54), (59, 57, 53, 52), (58, 59, 52, 55), (54, 55, 52), (51, 48, 59, 58), (48, 49, 57, 59), (50, 51, 58, 56), (49, 50, 56, 57)])
_uv = me_cube_003.uv_layers.new(name='UVMap')
_uv.uv.foreach_set('vector', [0.625, 0.25, 0.375, 0.25, 0.375, 0.25, 0.625, 0.25, 0.375, 0.3365, 0.625, 0.3365, 0.625, 0.5, 0.375, 0.5, 0.625, 0.75, 0.375, 0.75, 0.375, 0.75, 0.625, 0.75, 0.375, 0.9135, 0.625, 0.9135, 0.625, 1.0, 0.375, 1.0, 0.2115, 0.5, 0.375, 0.5, 0.375, 0.75, 0.2115, 0.75, 0.7885, 0.5, 0.875, 0.5, 0.875, 0.75, 0.7885, 0.75, 0.375, 0.5, 0.625, 0.5, 0.625, 0.75, 0.375, 0.75, 0.375, 0.75, 0.375, 0.5, 0.375, 0.5, 0.375, 0.75, 0.625, 0.5, 0.625, 0.75, 0.625, 0.75, 0.625, 0.5, 0.375, 0.5, 0.625, 0.5, 0.625, 0.5, 0.375, 0.5, 0.625, 0.5, 0.7885, 0.5, 0.7885, 0.75, 0.625, 0.75, 0.2115, 0.5, 0.2115, 0.75, 0.2115, 0.75, 0.2115, 0.5, 0.375, 0.75, 0.625, 0.75, 0.625, 0.9135, 0.375, 0.9135, 0.375, 0.25, 0.625, 0.25, 0.625, 0.3365, 0.375, 0.3365, 0.375, 0.9135, 0.375, 1.0, 0.375, 1.0, 0.375, 0.9135, 0.375, 0.25, 0.375, 0.3365, 0.375, 0.3365, 0.375, 0.25, 0.375, 0.0, 0.375, 0.25, 0.375, 0.25, 0.375, 0.0, 0.375, 0.9135, 0.375, 1.0, 0.375, 1.0, 0.375, 0.9135, 0.375, 0.9135, 0.375, 1.0, 0.375, 1.0, 0.375, 0.9135, 0.375, 0.0, 0.375, 0.25, 0.375, 0.25, 0.375, 0.0, 0.375, 0.25, 0.375, 0.3365, 0.375, 0.3365, 0.375, 0.25, 0.2115, 0.5, 0.2115, 0.75, 0.2115, 0.75, 0.2115, 0.5, 0.125, 0.5, 0.2115, 0.5, 0.2115, 0.75, 0.125, 0.75, 0.375, 0.0, 0.375, 0.25, 0.375, 0.25, 0.375, 0.0, 0.2115, 0.5, 0.2115, 0.75, 0.2115, 0.75, 0.2115, 0.5, 0.375, 0.25, 0.375, 0.3365, 0.375, 0.3365, 0.375, 0.25, 0.375, 0.25, 0.375, 0.3365, 0.375, 0.3365, 0.375, 0.25, 0.2115, 0.5, 0.2115, 0.75, 0.2115, 0.75, 0.2115, 0.5, 0.375, 0.0, 0.375, 0.25, 0.375, 0.25, 0.375, 0.0, 0.375, 0.9135, 0.375, 1.0, 0.375, 1.0, 0.375, 0.9135, 0.375, 0.5, 0.625, 0.5, 0.625, 0.5, 0.375, 0.5, 0.625, 0.5, 0.625, 0.75, 0.625, 0.75, 0.625, 0.5, 0.375, 0.5, 0.375, 0.5, 0.375, 0.5, 0.375, 0.5, 0.625, 0.75, 0.375, 0.75, 0.375, 0.75, 0.625, 0.75, 0.625, 0.75, 0.375, 0.75, 0.375, 0.75, 0.625, 0.75, 0.375, 0.75, 0.375, 0.5, 0.375, 0.5, 0.375, 0.75, 0.625, 0.5, 0.625, 0.75, 0.625, 0.75, 0.625, 0.5, 0.375, 0.5, 0.625, 0.5, 0.625, 0.5, 0.375, 0.5, 0.375, 0.5, 0.375, 0.75, 0.375, 0.75, 0.375, 0.5, 0.375, 0.75, 0.375, 0.5, 0.375, 0.5, 0.375, 0.75, 0.375, 0.75, 0.375, 0.75, 0.375, 0.75, 0.375, 0.75, 0.375, 0.5, 0.375, 0.75, 0.375, 0.75, 0.375, 0.5, 0.375, 0.75, 0.375, 0.5, 0.375, 0.5, 0.375, 0.75, 0.375, 0.75, 0.375, 0.75, 0.375, 0.75, 0.375, 0.75, 0.375, 0.75, 0.375, 0.5, 0.375, 0.5, 0.375, 0.75, 0.375, 0.5, 0.375, 0.5, 0.375, 0.5, 0.375, 0.5, 0.375, 1.0, 0.625, 1.0, 0.625, 1.0, 0.375, 1.0, 0.375, 1.0, 0.625, 1.0, 0.625, 1.0, 0.375, 1.0, 0.875, 0.75, 0.875, 0.5, 0.875, 0.5, 0.875, 0.75, 0.375, 0.25, 0.375, 0.0, 0.375, 0.0, 0.375, 0.25, 0.625, 0.0, 0.375, 0.25, 0.375, 0.0, 0.875, 0.75, 0.875, 0.5, 0.875, 0.5, 0.875, 0.75, 0.375, 0.25, 0.375, 0.0, 0.375, 0.0, 0.375, 0.25, 0.625, 0.25, 0.375, 0.25, 0.375, 0.25, 0.625, 0.25, 0.625, 0.0, 0.625, 0.25, 0.375, 0.25, 0.625, 0.25, 0.375, 0.25, 0.375, 0.25, 0.625, 0.25, 0.375, 0.25, 0.375, 0.0, 0.375, 0.0, 0.375, 0.25, 0.875, 0.75, 0.875, 0.5, 0.875, 0.5, 0.875, 0.75, 0.375, 1.0, 0.625, 1.0, 0.625, 1.0, 0.375, 1.0])
me_cube_003.materials.append(mat_material_002)
me_cube_003.update()
me_cube_004 = bpy.data.meshes.new('Cube.004')
me_cube_004.from_pydata([(-1.534, -1.464, 0.7164), (-1.469, -1.207, 2.25), (-1.999, -0.5875, 0.7147), (-2.01, -0.2101, 2.258), (0.5889, -0.5054, 0.7197), (0.9106, -0.1796, 2.28), (0.163, 0.3512, 0.7194), (0.4218, 0.8105, 2.294), (3.269, 3.08, 2.855), (2.935, 2.506, 1.146), (3.411, 1.573, 1.143), (3.825, 2.047, 2.849), (-1.293, -0.4425, 0.716), (-1.21, -0.06567, 2.26), (-0.8643, -1.294, 0.7156), (-0.6921, -1.039, 2.255), (-1.851, -1.169, -2.285), (-1.548, -1.507, -2.294), (-1.571, -0.9136, -2.417), (-1.282, -1.266, -2.406), (-1.075, -1.307, -0.995), (-1.471, -0.6713, -1.011), (-1.99, -1.034, -0.9154), (-1.562, -1.641, -0.9173), (-1.658, -1.641, -5.153), (-1.404, -1.921, -5.159), (-1.437, -1.441, -5.249), (-1.182, -1.722, -5.255), (-1.478, -1.784, -3.807), (-1.188, -1.523, -3.934), (-1.803, -1.411, -3.802), (-1.513, -1.148, -3.928), (2.679, 1.028, 1.03), (3.095, 1.48, 2.708), (2.224, 1.949, 1.032), (2.566, 2.514, 2.718), (2.233, 0.8227, 2.539), (1.727, 1.846, 2.553), (1.84, 0.4114, 0.904), (1.402, 1.31, 0.9055), (1.58, 0.5722, -0.377), (2.046, 0.9, -0.3927), (1.377, 1.048, -0.3952), (1.837, 1.385, -0.4093), (1.578, 0.6214, -0.8902), (1.959, 0.8897, -0.9093), (1.415, 1.008, -0.9046), (1.792, 1.282, -0.9235), (-3.062, -0.9331, 1.137), (-2.801, -1.47, 1.137), (-2.852, -1.346, 1.946), (-3.132, -0.7764, 1.952), (-9.696, -5.632, 1.041), (-9.491, -5.991, 1.041), (-9.705, -6.016, 1.622), (-9.913, -5.651, 1.622), (-6.529, -3.742, 1.794), (-6.224, -3.72, 0.9013), (-6.858, -3.083, 1.785), (-6.546, -3.085, 0.9023)], [], [(3, 2, 48, 51), (12, 13, 7, 6), (33, 32, 10, 11), (14, 15, 1, 0), (12, 6, 4, 14), (13, 3, 1, 15), (9, 8, 11, 10), (32, 34, 9, 10), (35, 33, 11, 8), (34, 35, 8, 9), (7, 13, 15, 5), (21, 20, 19, 18), (4, 5, 15, 14), (2, 3, 13, 12), (29, 28, 25, 27), (22, 21, 18, 16), (23, 22, 16, 17), (20, 23, 17, 19), (14, 0, 23, 20), (0, 2, 22, 23), (2, 12, 21, 22), (12, 14, 20, 21), (24, 26, 27, 25), (28, 30, 24, 25), (31, 29, 27, 26), (30, 31, 26, 24), (16, 18, 31, 30), (18, 19, 29, 31), (17, 16, 30, 28), (19, 17, 28, 29), (39, 37, 35, 34), (37, 36, 33, 35), (39, 34, 43, 42), (36, 38, 32, 33), (5, 4, 38, 36), (4, 6, 39, 38), (7, 5, 36, 37), (6, 7, 37, 39), (43, 41, 45, 47), (38, 39, 42, 40), (32, 38, 40, 41), (34, 32, 41, 43), (44, 46, 47, 45), (41, 40, 44, 45), (40, 42, 46, 44), (42, 43, 47, 46), (57, 56, 54, 53), (0, 1, 50, 49), (1, 3, 51, 50), (2, 0, 49, 48), (54, 52, 53), (56, 58, 55, 54), (59, 57, 53, 52), (58, 59, 52, 55), (54, 55, 52), (51, 48, 59, 58), (48, 49, 57, 59), (50, 51, 58, 56), (49, 50, 56, 57)])
_uv = me_cube_004.uv_layers.new(name='UVMap')
_uv.uv.foreach_set('vector', [0.625, 0.25, 0.375, 0.25, 0.375, 0.25, 0.625, 0.25, 0.375, 0.3365, 0.625, 0.3365, 0.625, 0.5, 0.375, 0.5, 0.625, 0.75, 0.375, 0.75, 0.375, 0.75, 0.625, 0.75, 0.375, 0.9135, 0.625, 0.9135, 0.625, 1.0, 0.375, 1.0, 0.2115, 0.5, 0.375, 0.5, 0.375, 0.75, 0.2115, 0.75, 0.7885, 0.5, 0.875, 0.5, 0.875, 0.75, 0.7885, 0.75, 0.375, 0.5, 0.625, 0.5, 0.625, 0.75, 0.375, 0.75, 0.375, 0.75, 0.375, 0.5, 0.375, 0.5, 0.375, 0.75, 0.625, 0.5, 0.625, 0.75, 0.625, 0.75, 0.625, 0.5, 0.375, 0.5, 0.625, 0.5, 0.625, 0.5, 0.375, 0.5, 0.625, 0.5, 0.7885, 0.5, 0.7885, 0.75, 0.625, 0.75, 0.2115, 0.5, 0.2115, 0.75, 0.2115, 0.75, 0.2115, 0.5, 0.375, 0.75, 0.625, 0.75, 0.625, 0.9135, 0.375, 0.9135, 0.375, 0.25, 0.625, 0.25, 0.625, 0.3365, 0.375, 0.3365, 0.375, 0.9135, 0.375, 1.0, 0.375, 1.0, 0.375, 0.9135, 0.375, 0.25, 0.375, 0.3365, 0.375, 0.3365, 0.375, 0.25, 0.375, 0.0, 0.375, 0.25, 0.375, 0.25, 0.375, 0.0, 0.375, 0.9135, 0.375, 1.0, 0.375, 1.0, 0.375, 0.9135, 0.375, 0.9135, 0.375, 1.0, 0.375, 1.0, 0.375, 0.9135, 0.375, 0.0, 0.375, 0.25, 0.375, 0.25, 0.375, 0.0, 0.375, 0.25, 0.375, 0.3365, 0.375, 0.3365, 0.375, 0.25, 0.2115, 0.5, 0.2115, 0.75, 0.2115, 0.75, 0.2115, 0.5, 0.125, 0.5, 0.2115, 0.5, 0.2115, 0.75, 0.125, 0.75, 0.375, 0.0, 0.375, 0.25, 0.375, 0.25, 0.375, 0.0, 0.2115, 0.5, 0.2115, 0.75, 0.2115, 0.75, 0.2115, 0.5, 0.375, 0.25, 0.375, 0.3365, 0.375, 0.3365, 0.375, 0.25, 0.375, 0.25, 0.375, 0.3365, 0.375, 0.3365, 0.375, 0.25, 0.2115, 0.5, 0.2115, 0.75, 0.2115, 0.75, 0.2115, 0.5, 0.375, 0.0, 0.375, 0.25, 0.375, 0.25, 0.375, 0.0, 0.375, 0.9135, 0.375, 1.0, 0.375, 1.0, 0.375, 0.9135, 0.375, 0.5, 0.625, 0.5, 0.625, 0.5, 0.375, 0.5, 0.625, 0.5, 0.625, 0.75, 0.625, 0.75, 0.625, 0.5, 0.375, 0.5, 0.375, 0.5, 0.375, 0.5, 0.375, 0.5, 0.625, 0.75, 0.375, 0.75, 0.375, 0.75, 0.625, 0.75, 0.625, 0.75, 0.375, 0.75, 0.375, 0.75, 0.625, 0.75, 0.375, 0.75, 0.375, 0.5, 0.375, 0.5, 0.375, 0.75, 0.625, 0.5, 0.625, 0.75, 0.625, 0.75, 0.625, 0.5, 0.375, 0.5, 0.625, 0.5, 0.625, 0.5, 0.375, 0.5, 0.375, 0.5, 0.375, 0.75, 0.375, 0.75, 0.375, 0.5, 0.375, 0.75, 0.375, 0.5, 0.375, 0.5, 0.375, 0.75, 0.375, 0.75, 0.375, 0.75, 0.375, 0.75, 0.375, 0.75, 0.375, 0.5, 0.375, 0.75, 0.375, 0.75, 0.375, 0.5, 0.375, 0.75, 0.375, 0.5, 0.375, 0.5, 0.375, 0.75, 0.375, 0.75, 0.375, 0.75, 0.375, 0.75, 0.375, 0.75, 0.375, 0.75, 0.375, 0.5, 0.375, 0.5, 0.375, 0.75, 0.375, 0.5, 0.375, 0.5, 0.375, 0.5, 0.375, 0.5, 0.375, 1.0, 0.625, 1.0, 0.625, 1.0, 0.375, 1.0, 0.375, 1.0, 0.625, 1.0, 0.625, 1.0, 0.375, 1.0, 0.875, 0.75, 0.875, 0.5, 0.875, 0.5, 0.875, 0.75, 0.375, 0.25, 0.375, 0.0, 0.375, 0.0, 0.375, 0.25, 0.625, 0.0, 0.375, 0.25, 0.375, 0.0, 0.875, 0.75, 0.875, 0.5, 0.875, 0.5, 0.875, 0.75, 0.375, 0.25, 0.375, 0.0, 0.375, 0.0, 0.375, 0.25, 0.625, 0.25, 0.375, 0.25, 0.375, 0.25, 0.625, 0.25, 0.625, 0.0, 0.625, 0.25, 0.375, 0.25, 0.625, 0.25, 0.375, 0.25, 0.375, 0.25, 0.625, 0.25, 0.375, 0.25, 0.375, 0.0, 0.375, 0.0, 0.375, 0.25, 0.875, 0.75, 0.875, 0.5, 0.875, 0.5, 0.875, 0.75, 0.375, 1.0, 0.625, 1.0, 0.625, 1.0, 0.375, 1.0])
me_cube_004.materials.append(mat_material_002)
me_cube_004.update()
me_cube_005 = bpy.data.meshes.new('Cube.005')
me_cube_005.from_pydata([(-1.0, -1.0, -1.0), (-1.0, -1.0, 1.0), (-1.0, 1.0, -1.0), (-1.0, 1.0, 1.0), (1.0, -1.0, -1.0), (1.0, -1.0, 1.0), (1.0, 1.0, -1.0), (1.0, 1.0, 1.0)], [], [(0, 1, 3, 2), (2, 3, 7, 6), (6, 7, 5, 4), (4, 5, 1, 0), (2, 6, 4, 0), (7, 3, 1, 5)])
_uv = me_cube_005.uv_layers.new(name='UVMap')
_uv.uv.foreach_set('vector', [0.375, 0.0, 0.625, 0.0, 0.625, 0.25, 0.375, 0.25, 0.375, 0.25, 0.625, 0.25, 0.625, 0.5, 0.375, 0.5, 0.375, 0.5, 0.625, 0.5, 0.625, 0.75, 0.375, 0.75, 0.375, 0.75, 0.625, 0.75, 0.625, 1.0, 0.375, 1.0, 0.125, 0.5, 0.375, 0.5, 0.375, 0.75, 0.125, 0.75, 0.625, 0.5, 0.875, 0.5, 0.875, 0.75, 0.625, 0.75])
me_cube_005.materials.append(mat_material_003)
me_cube_005.update()
me_cube_006 = bpy.data.meshes.new('Cube.006')
me_cube_006.from_pydata([(-1.0, -1.0, -1.0), (-1.0, -1.0, 1.0), (-1.0, 1.0, -1.0), (-1.0, 1.0, 1.0), (1.0, -1.0, -1.0), (1.0, -1.0, 1.0), (1.0, 1.0, -1.0), (1.0, 1.0, 1.0)], [], [(0, 1, 3, 2), (2, 3, 7, 6), (6, 7, 5, 4), (4, 5, 1, 0), (2, 6, 4, 0), (7, 3, 1, 5)])
_uv = me_cube_006.uv_layers.new(name='UVMap')
_uv.uv.foreach_set('vector', [0.375, 0.0, 0.625, 0.0, 0.625, 0.25, 0.375, 0.25, 0.375, 0.25, 0.625, 0.25, 0.625, 0.5, 0.375, 0.5, 0.375, 0.5, 0.625, 0.5, 0.625, 0.75, 0.375, 0.75, 0.375, 0.75, 0.625, 0.75, 0.625, 1.0, 0.375, 1.0, 0.125, 0.5, 0.375, 0.5, 0.375, 0.75, 0.125, 0.75, 0.625, 0.5, 0.875, 0.5, 0.875, 0.75, 0.625, 0.75])
me_cube_006.materials.append(mat_material_004)
me_cube_006.update()
me_cube_007 = bpy.data.meshes.new('Cube.007')
me_cube_007.from_pydata([(-1.0, -1.0, -1.0), (-1.0, -1.0, 1.0), (-1.0, 1.0, -1.0), (-1.0, 1.0, 1.0), (1.0, -1.0, -1.0), (1.0, -1.0, 1.0), (1.0, 1.0, -1.0), (1.0, 1.0, 1.0)], [], [(0, 1, 3, 2), (2, 3, 7, 6), (6, 7, 5, 4), (4, 5, 1, 0), (2, 6, 4, 0), (7, 3, 1, 5)])
_uv = me_cube_007.uv_layers.new(name='UVMap')
_uv.uv.foreach_set('vector', [0.375, 0.0, 0.625, 0.0, 0.625, 0.25, 0.375, 0.25, 0.375, 0.25, 0.625, 0.25, 0.625, 0.5, 0.375, 0.5, 0.375, 0.5, 0.625, 0.5, 0.625, 0.75, 0.375, 0.75, 0.375, 0.75, 0.625, 0.75, 0.625, 1.0, 0.375, 1.0, 0.125, 0.5, 0.375, 0.5, 0.375, 0.75, 0.125, 0.75, 0.625, 0.5, 0.875, 0.5, 0.875, 0.75, 0.625, 0.75])
me_cube_007.materials.append(mat_material_005)
me_cube_007.update()
me_cube_008 = bpy.data.meshes.new('Cube.008')
me_cube_008.from_pydata([(-6.006, -1.674, -0.8791), (4.006, -0.3256, 0.8791), (-6.006, 0.3256, -0.8791), (4.006, 1.674, 0.8791), (-4.006, -1.674, -0.8791), (6.006, -0.3256, 0.8791), (-4.006, 0.3256, -0.8791), (6.006, 1.674, 0.8791)], [], [(0, 1, 3, 2), (2, 3, 7, 6), (6, 7, 5, 4), (4, 5, 1, 0), (2, 6, 4, 0), (7, 3, 1, 5)])
_uv = me_cube_008.uv_layers.new(name='UVMap')
_uv.uv.foreach_set('vector', [0.375, 0.0, 0.625, 0.0, 0.625, 0.25, 0.375, 0.25, 0.375, 0.25, 0.625, 0.25, 0.625, 0.5, 0.375, 0.5, 0.375, 0.5, 0.625, 0.5, 0.625, 0.75, 0.375, 0.75, 0.375, 0.75, 0.625, 0.75, 0.625, 1.0, 0.375, 1.0, 0.125, 0.5, 0.375, 0.5, 0.375, 0.75, 0.125, 0.75, 0.625, 0.5, 0.875, 0.5, 0.875, 0.75, 0.625, 0.75])
me_cube_008.materials.append(mat_material_006)
me_cube_008.update()
me_cube_009 = bpy.data.meshes.new('Cube.009')
me_cube_009.from_pydata([(-6.006, -1.674, -0.8791), (1.638, -2.179, 0.8613), (-6.006, 0.3256, -0.8791), (1.638, -0.1794, 0.8613), (-4.006, -1.674, -0.8791), (3.638, -2.179, 0.8613), (-4.006, 0.3256, -0.8791), (3.638, -0.1794, 0.8613), (-24.69, -27.66, 5.782), (-24.69, -25.66, 5.782), (-22.69, -25.66, 5.782), (-22.69, -27.66, 5.782), (11.02, -52.6, 6.572), (11.02, -50.6, 6.572), (13.02, -50.6, 6.572), (13.02, -52.6, 6.572), (-48.47, -82.91, 7.304), (-48.47, -80.91, 7.304), (-46.47, -80.91, 7.304), (-46.47, -82.91, 7.304), (-79.47, -116.7, 9.254), (-79.47, -114.7, 9.254), (-77.47, -114.7, 9.254), (-77.47, -116.7, 9.254), (-76.97, -116.2, 9.222), (-76.95, -114.1, 9.221), (-46.93, -122.8, 9.331), (-46.93, -124.8, 9.331), (-46.4, -122.3, 9.298), (-46.42, -124.3, 9.299), (-49.69, -121.4, 9.29), (-50.5, -121.9, 9.322), (-37.21, -81.75, 9.371), (-37.74, -82.32, 9.404), (-40.5, -80.88, 9.362), (-41.31, -81.37, 9.394)], [], [(0, 1, 3, 2), (2, 3, 7, 6), (6, 7, 5, 4), (4, 5, 1, 0), (2, 6, 4, 0), (5, 7, 10, 11), (8, 11, 15, 12), (3, 1, 8, 9), (1, 5, 11, 8), (7, 3, 9, 10), (15, 14, 18, 19), (10, 9, 13, 14), (11, 10, 14, 15), (9, 8, 12, 13), (19, 18, 25, 24), (13, 12, 16, 17), (12, 15, 19, 16), (14, 13, 17, 18), (22, 21, 20, 23), (17, 16, 20, 21), (16, 19, 24, 23, 20), (18, 17, 21, 22, 25), (24, 25, 30, 28, 29), (29, 28, 26, 27), (23, 24, 29, 27), (25, 22, 31, 30), (22, 23, 27, 26, 31), (34, 35, 33, 32), (26, 28, 32, 33), (30, 31, 35, 34), (28, 30, 34, 32), (31, 26, 33, 35)])
_uv = me_cube_009.uv_layers.new(name='UVMap')
_uv.uv.foreach_set('vector', [0.375, 0.0, 0.625, 0.0, 0.625, 0.25, 0.375, 0.25, 0.375, 0.25, 0.625, 0.25, 0.625, 0.5, 0.375, 0.5, 0.375, 0.5, 0.625, 0.5, 0.625, 0.75, 0.375, 0.75, 0.375, 0.75, 0.625, 0.75, 0.625, 1.0, 0.375, 1.0, 0.125, 0.5, 0.375, 0.5, 0.375, 0.75, 0.125, 0.75, 0.625, 0.75, 0.625, 0.5, 0.625, 0.5, 0.625, 0.75, 0.625, 1.0, 0.625, 0.75, 0.625, 0.75, 0.625, 1.0, 0.625, 0.25, 0.625, 0.0, 0.625, 0.0, 0.625, 0.25, 0.625, 1.0, 0.625, 0.75, 0.625, 0.75, 0.625, 1.0, 0.625, 0.5, 0.625, 0.25, 0.625, 0.25, 0.625, 0.5, 0.625, 0.75, 0.625, 0.5, 0.625, 0.5, 0.625, 0.75, 0.625, 0.5, 0.625, 0.25, 0.625, 0.25, 0.625, 0.5, 0.625, 0.75, 0.625, 0.5, 0.625, 0.5, 0.625, 0.75, 0.625, 0.25, 0.625, 0.0, 0.625, 0.0, 0.625, 0.25, 0.625, 0.75, 0.625, 0.5, 0.625, 0.5, 0.625, 0.75, 0.625, 0.25, 0.625, 0.0, 0.625, 0.0, 0.625, 0.25, 0.625, 1.0, 0.625, 0.75, 0.625, 0.75, 0.625, 1.0, 0.625, 0.5, 0.625, 0.25, 0.625, 0.25, 0.625, 0.5, 0.625, 0.5, 0.875, 0.5, 0.875, 0.75, 0.625, 0.75, 0.625, 0.25, 0.625, 0.0, 0.625, 0.0, 0.625, 0.25, 0.625, 1.0, 0.625, 0.75, 0.625, 0.75, 0.625, 0.75, 0.625, 1.0, 0.625, 0.5, 0.625, 0.25, 0.625, 0.25, 0.625, 0.5, 0.625, 0.5, 0.625, 0.75, 0.625, 0.5, 0.625, 0.5, 0.625, 0.5, 0.625, 0.75, 0.625, 0.75, 0.625, 0.5, 0.625, 0.5, 0.625, 0.75, 0.625, 0.75, 0.625, 0.75, 0.625, 0.75, 0.625, 0.75, 0.625, 0.5, 0.625, 0.5, 0.625, 0.5, 0.625, 0.5, 0.625, 0.5, 0.625, 0.75, 0.625, 0.75, 0.625, 0.5, 0.625, 0.5, 0.625, 0.5, 0.625, 0.5, 0.625, 0.5, 0.625, 0.5, 0.625, 0.5, 0.625, 0.5, 0.625, 0.5, 0.625, 0.5, 0.625, 0.5, 0.625, 0.5, 0.625, 0.5, 0.625, 0.5, 0.625, 0.5, 0.625, 0.5, 0.625, 0.5, 0.625, 0.5, 0.625, 0.5, 0.625, 0.5, 0.625, 0.5, 0.625, 0.5])
me_cube_009.materials.append(mat_material_007)
me_cube_009.update()
me_cube_010 = bpy.data.meshes.new('Cube.010')
me_cube_010.from_pydata([(-0.446, 0.008039, 0.03879), (0.3696, 0.008039, -0.07871), (0.472, -0.002273, 0.5342), (0.238, 0.03493, -0.7308), (-0.4521, 0.07426, 0.5002), (-0.3559, 0.03493, -0.8183), (-0.3054, -0.0361, -0.7684), (0.2111, -0.03534, -0.6922), (0.4092, -0.06612, 0.4877), (0.3349, -0.06038, -0.05337), (-0.4036, -0.05984, 0.02386), (-0.4129, 0.001708, 0.4574), (-0.3558, -0.03303, -0.8198), (0.2381, -0.03303, -0.7323), (0.4672, -0.07007, 0.5335), (0.3698, -0.05991, -0.08017), (-0.4459, -0.05991, 0.03733), (-0.4569, 0.006462, 0.4994), (0.3348, -0.0137, -0.05239), (-0.4037, -0.01316, 0.02484), (-0.3055, 0.01058, -0.7674), (0.211, 0.01134, -0.6913), (0.4125, -0.01954, 0.4882), (-0.4096, 0.04828, 0.4579), (-0.446, 0.008039, 0.03879), (-0.4521, 0.07426, 0.5002), (-0.4459, -0.05991, 0.03733), (-0.4569, 0.006462, 0.4994), (-0.4129, 0.001708, 0.4574), (-0.4096, 0.04828, 0.4579), (-0.4036, -0.05984, 0.02386), (-0.4037, -0.01316, 0.02484)], [], [(3, 5, 0, 1), (1, 0, 4, 2), (7, 9, 18, 21), (8, 11, 23, 22), (2, 4, 17, 14), (3, 1, 15, 13), (1, 2, 14, 15), (23, 11, 28, 29), (0, 5, 12, 16), (5, 3, 13, 12), (7, 6, 12, 13), (8, 9, 15, 14), (6, 10, 16, 12), (9, 7, 13, 15), (4, 0, 24, 25), (11, 8, 14, 17), (21, 18, 19, 20), (18, 22, 23, 19), (9, 8, 22, 18), (19, 23, 29, 31), (10, 6, 20, 19), (6, 7, 21, 20), (25, 24, 26, 27), (30, 28, 27, 26), (28, 30, 31, 29), (10, 19, 31, 30), (11, 17, 27, 28), (0, 16, 26, 24), (17, 4, 25, 27), (16, 10, 30, 26)])
me_cube_010.polygons.foreach_set('material_index', [0, 0, 1, 1, 1, 1, 1, 1, 1, 1, 1, 1, 1, 1, 0, 1, 0, 0, 1, 0, 1, 1, 1, 1, 1, 1, 1, 1, 1, 1])
_uv = me_cube_010.uv_layers.new(name='UVMap')
_uv.uv.foreach_set('vector', [0.125, 0.5, 0.125, 0.75, 0.2526, 0.75, 0.2526, 0.5, 0.2526, 0.5, 0.2526, 0.75, 0.375, 0.75, 0.375, 0.5, 0.135, 0.5193, 0.2571, 0.5134, 0.2571, 0.5134, 0.135, 0.5193, 0.3651, 0.5128, 0.3676, 0.7377, 0.3676, 0.7377, 0.3651, 0.5128, 0.375, 0.5, 0.375, 0.75, 0.375, 0.75, 0.375, 0.5, 0.125, 0.5, 0.2526, 0.5, 0.2526, 0.5, 0.125, 0.5, 0.2526, 0.5, 0.375, 0.5, 0.375, 0.5, 0.2526, 0.5, 0.3676, 0.7377, 0.3676, 0.7377, 0.3676, 0.7377, 0.3676, 0.7377, 0.2526, 0.75, 0.125, 0.75, 0.125, 0.75, 0.2526, 0.75, 0.125, 0.75, 0.125, 0.5, 0.125, 0.5, 0.125, 0.75, 0.135, 0.5193, 0.1331, 0.7321, 0.125, 0.75, 0.125, 0.5, 0.3651, 0.5128, 0.2571, 0.5134, 0.2526, 0.5, 0.375, 0.5, 0.1331, 0.7321, 0.2513, 0.7358, 0.2526, 0.75, 0.125, 0.75, 0.2571, 0.5134, 0.135, 0.5193, 0.125, 0.5, 0.2526, 0.5, 0.375, 0.75, 0.2526, 0.75, 0.2526, 0.75, 0.375, 0.75, 0.3676, 0.7377, 0.3651, 0.5128, 0.375, 0.5, 0.375, 0.75, 0.135, 0.5193, 0.2571, 0.5134, 0.2513, 0.7358, 0.1331, 0.7321, 0.2571, 0.5134, 0.3651, 0.5128, 0.3676, 0.7377, 0.2513, 0.7358, 0.2571, 0.5134, 0.3651, 0.5128, 0.3651, 0.5128, 0.2571, 0.5134, 0.2513, 0.7358, 0.3676, 0.7377, 0.3676, 0.7377, 0.2513, 0.7358, 0.2513, 0.7358, 0.1331, 0.7321, 0.1331, 0.7321, 0.2513, 0.7358, 0.1331, 0.7321, 0.135, 0.5193, 0.135, 0.5193, 0.1331, 0.7321, 0.375, 0.75, 0.2526, 0.75, 0.2526, 0.75, 0.375, 0.75, 0.2513, 0.7358, 0.3676, 0.7377, 0.375, 0.75, 0.2526, 0.75, 0.3676, 0.7377, 0.2513, 0.7358, 0.2513, 0.7358, 0.3676, 0.7377, 0.2513, 0.7358, 0.2513, 0.7358, 0.2513, 0.7358, 0.2513, 0.7358, 0.3676, 0.7377, 0.375, 0.75, 0.375, 0.75, 0.3676, 0.7377, 0.2526, 0.75, 0.2526, 0.75, 0.2526, 0.75, 0.2526, 0.75, 0.375, 0.75, 0.375, 0.75, 0.375, 0.75, 0.375, 0.75, 0.2526, 0.75, 0.2513, 0.7358, 0.2513, 0.7358, 0.2526, 0.75])
me_cube_010.materials.append(mat_material_009)
me_cube_010.materials.append(mat_metal3_002)
me_cube_010.update()
me_cube_011 = bpy.data.meshes.new('Cube.011')
me_cube_011.from_pydata([(17.2, 240.3, -2.367), (-1.0, -1.0, 1.0), (17.2, 242.3, -2.367), (-1.0, 1.0, 1.0), (19.2, 240.3, -2.367), (1.0, -1.0, 1.0), (19.2, 242.3, -2.367), (1.0, 1.0, 1.0)], [], [(0, 1, 3, 2), (2, 3, 7, 6), (6, 7, 5, 4), (4, 5, 1, 0), (2, 6, 4, 0), (7, 3, 1, 5)])
_uv = me_cube_011.uv_layers.new(name='UVMap')
_uv.uv.foreach_set('vector', [0.375, 0.0, 0.625, 0.0, 0.625, 0.25, 0.375, 0.25, 0.375, 0.25, 0.625, 0.25, 0.625, 0.5, 0.375, 0.5, 0.375, 0.5, 0.625, 0.5, 0.625, 0.75, 0.375, 0.75, 0.375, 0.75, 0.625, 0.75, 0.625, 1.0, 0.375, 1.0, 0.125, 0.5, 0.375, 0.5, 0.375, 0.75, 0.125, 0.75, 0.625, 0.5, 0.875, 0.5, 0.875, 0.75, 0.625, 0.75])
me_cube_011.materials.append(mat_material_010)
me_cube_011.update()

# ---- objects
ob_tree = bpy.data.objects.new('tree', me_cube)
ob_cube_001 = bpy.data.objects.new('Cube.001', me_cube_001)
ob_cube_002 = bpy.data.objects.new('Cube.002', me_cube_002)
ob_plane = bpy.data.objects.new('Plane', me_plane)
ob_plane_001 = bpy.data.objects.new('Plane.001', me_plane_001)
ob_cube_003 = bpy.data.objects.new('Cube.003', me_cube_003)
ob_cube_004 = bpy.data.objects.new('Cube.004', me_cube_004)
ob_cube = bpy.data.objects.new('Cube', me_cube_005)
ob_cube_005 = bpy.data.objects.new('Cube.005', me_cube_006)
ob_cube_006 = bpy.data.objects.new('Cube.006', me_cube_007)
ob_cube_007 = bpy.data.objects.new('Cube.007', me_cube_008)
ob_cube_008 = bpy.data.objects.new('Cube.008', me_cube_009)
ob_cube_009 = bpy.data.objects.new('Cube.009', me_cube_010)
ob_cube_010 = bpy.data.objects.new('Cube.010', me_cube_011)

# ---- transforms, parenting, visibility, modifiers, constraints
ob_tree.location = (0.0, 0.0, 0.0)
ob_tree.lock_rotations_4d = False
ob_tree.empty_display_type = 'ARROWS'
ob_tree.lineart.crease_threshold = 0.0
ob_cube_001.location = (0.7819, -0.8179, 3.603)
ob_cube_001.rotation_euler = (-0.1708, -3.775e-17, 3.232e-18)
ob_cube_001.scale = (0.5114, 0.5114, 0.5114)
ob_cube_002.location = (0.31, -0.7841, 3.884)
ob_cube_002.rotation_euler = (-0.1708, -3.775e-17, 3.232e-18)
ob_cube_002.scale = (0.5114, 0.5114, 0.5114)
ob_plane.location = (0.4117, -0.9568, 3.162)
ob_plane.rotation_euler = (3.939e-07, 1.742, 1.571)
ob_plane.scale = (0.5114, 0.5114, 0.5114)
ob_plane_001.location = (1.641, -0.1791, 12.42)
ob_plane_001.rotation_euler = (1.217, 1.863, 3.939)
ob_plane_001.scale = (0.5114, 0.5114, 0.5114)
ob_cube_003.location = (-0.5315, -1.208, 10.27)
ob_cube_003.scale = (0.07195, 0.07195, 0.07195)
ob_cube_004.location = (2.56, 1.555, 5.337)
ob_cube_004.scale = (0.07575, 0.07575, 0.07575)
ob_cube.location = (0.09812, -0.8165, 3.589)
ob_cube.rotation_euler = (-0.3, -0.0, 0.0)
ob_cube.scale = (0.008638, 0.00715, 0.1612)
ob_cube_005.location = (0.6397, -0.8773, 3.249)
ob_cube_005.rotation_euler = (-0.3, -0.0, 0.0)
ob_cube_005.scale = (0.008638, 0.00715, 0.1612)
ob_cube_006.location = (0.6751, -0.7457, 4.017)
ob_cube_006.rotation_euler = (-1.502, 2.154, -1.512)
ob_cube_006.scale = (0.008638, 0.00715, 0.1612)
ob_cube_007.location = (0.5238, -0.5535, 4.731)
ob_cube_007.rotation_euler = (-0.2167, 0.1718, 0.0)
ob_cube_007.scale = (0.007834, 0.005123, 0.7224)
ob_cube_008.location = (0.7078, -0.3977, 5.495)
ob_cube_008.rotation_euler = (-0.05402, 0.1696, 0.02769)
ob_cube_008.scale = (0.008944, 0.005125, 0.7274)
ob_cube_009.location = (0.689, 1.525, 4.254)
ob_cube_009.rotation_euler = (-3.347, 0.3092, 6.147)
ob_cube_009.scale = (0.9285, 0.9285, 0.9285)
ob_cube_010.location = (0.3468, 1.289, 2.872)
ob_cube_010.rotation_euler = (-0.1873, 0.06567, 0.0007966)
ob_cube_010.scale = (0.008638, 0.00715, 1.0)

# ---- collection membership
col_collection.objects.link(ob_tree)
col_collection.objects.link(ob_cube_001)
col_collection.objects.link(ob_cube_002)
col_collection.objects.link(ob_plane)
col_collection.objects.link(ob_plane_001)
col_collection.objects.link(ob_cube_003)
col_collection.objects.link(ob_cube_004)
col_collection.objects.link(ob_cube)
col_collection.objects.link(ob_cube_005)
col_collection.objects.link(ob_cube_006)
col_collection.objects.link(ob_cube_007)
col_collection.objects.link(ob_cube_008)
col_collection.objects.link(ob_cube_009)
col_collection.objects.link(ob_cube_010)

# ---- scene / render settings (as saved in the file)
scene.frame_start = 1; scene.frame_end = 250; scene.frame_set(2)
scene.render.engine = 'BLENDER_EEVEE_NEXT'
scene.cycles.sampling_pattern = 'TABULATED_SOBOL'
scene.view_settings.view_transform = 'Filmic'
bpy.context.view_layer.update()

# ---- added for rendering (the .blend has no active camera): camera
cam_auto = bpy.data.cameras.new('AutoCamera')
cam_auto.lens = 50.0
cam_auto.sensor_width = 36.0
cam_auto.clip_end = 1000.0
ob_auto_camera = bpy.data.objects.new('AutoCamera', cam_auto)
scene.collection.objects.link(ob_auto_camera)
ob_auto_camera.location = (21.4327, -26.625, 26.7479)
ob_auto_camera.rotation_euler = (1.09748, -7.21219e-08, 0.694738)
scene.camera = ob_auto_camera
bpy.context.view_layer.update()
